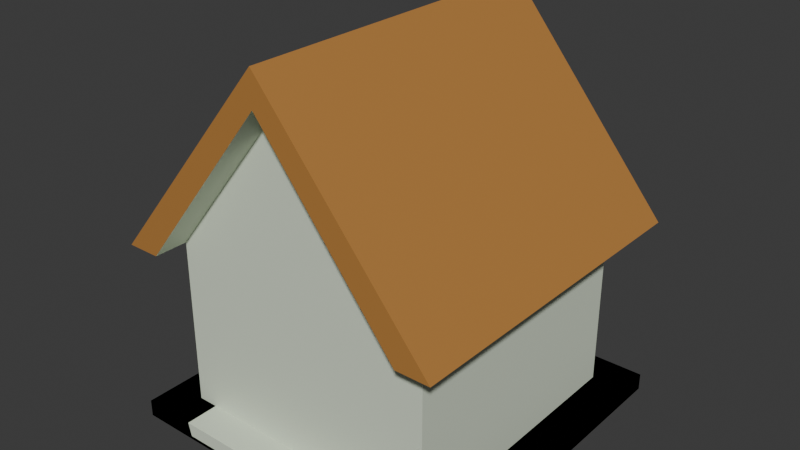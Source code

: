 # Source: library.blend  (saved by Blender 4.3.34; exported with 4.5.12 LTS)
import bpy
from mathutils import Matrix  # noqa: F401  (used for matrix-valued properties, if any)

bpy.ops.wm.read_factory_settings(use_empty=True)
scene = bpy.context.scene
scene.name = 'Scene'

# ---- collections
col_collection = bpy.data.collections.new('Collection'); scene.collection.children.link(col_collection)

# ---- materials (node trees are filled in below, after node groups)
mat_concrete = bpy.data.materials.new('concrete')
mat_concrete.alpha_threshold = 0.0
mat_concrete.roughness = 0.5
mat_concrete.line_color = (0.0, 0.0, 0.0, 1.0)
mat_wood = bpy.data.materials.new('wood')
mat_wood.diffuse_color = (0.4678, 0.2159, 0.05286, 1.0)
mat_grass = bpy.data.materials.new('grass')
mat_grass.diffuse_color = (0.09084, 0.2831, 0.05127, 1.0)
mat_asphalt = bpy.data.materials.new('asphalt')
mat_asphalt.diffuse_color = (0.2016, 0.2016, 0.2016, 1.0)

# ---- material node trees
mat_concrete.use_nodes = True; mat_concrete.node_tree.nodes.clear()
_N = mat_concrete.node_tree.nodes; _L = mat_concrete.node_tree.links
n0 = _N.new('ShaderNodeOutputMaterial'); n0.name = 'Material Output'; n0.location = (300, 300)
n1 = _N.new('ShaderNodeBsdfPrincipled'); n1.name = 'Principled BSDF'; n1.location = (10, 300)
n1.inputs[0].default_value = (0.7231, 0.8011, 0.6497, 1.0)
n1.inputs[3].default_value = 1.45
_L.new(n1.outputs[0], n0.inputs[0])
n0.is_active_output = True
mat_wood.use_nodes = True; mat_wood.node_tree.nodes.clear()
_N = mat_wood.node_tree.nodes; _L = mat_wood.node_tree.links
n0 = _N.new('ShaderNodeBsdfPrincipled'); n0.name = 'Principled BSDF'; n0.location = (10, 300)
n0.inputs[0].default_value = (0.4699, 0.2156, 0.05315, 1.0)
n1 = _N.new('ShaderNodeOutputMaterial'); n1.name = 'Material Output'; n1.location = (300, 300)
_L.new(n0.outputs[0], n1.inputs[0])
n1.is_active_output = True
mat_grass.use_nodes = True; mat_grass.node_tree.nodes.clear()
_N = mat_grass.node_tree.nodes; _L = mat_grass.node_tree.links
n0 = _N.new('ShaderNodeBsdfPrincipled'); n0.name = 'Principled BSDF'; n0.location = (10, 300)
n0.inputs[0].default_value = (0.09078, 0.2845, 0.05076, 1.0)
n1 = _N.new('ShaderNodeOutputMaterial'); n1.name = 'Material Output'; n1.location = (300, 300)
_L.new(n0.outputs[0], n1.inputs[0])
n1.is_active_output = True
mat_asphalt.use_nodes = True; mat_asphalt.node_tree.nodes.clear()
_N = mat_asphalt.node_tree.nodes; _L = mat_asphalt.node_tree.links
n0 = _N.new('ShaderNodeBsdfPrincipled'); n0.name = 'Principled BSDF'; n0.location = (10, 300)
n0.inputs[0].default_value = (0.2025, 0.2025, 0.2025, 1.0)
n1 = _N.new('ShaderNodeOutputMaterial'); n1.name = 'Material Output'; n1.location = (300, 300)
_L.new(n0.outputs[0], n1.inputs[0])
n1.is_active_output = True

# ---- world
world_world = bpy.data.worlds.new('World'); scene.world = world_world
world_world.use_nodes = True; world_world.node_tree.nodes.clear()
_N = world_world.node_tree.nodes; _L = world_world.node_tree.links
n0 = _N.new('ShaderNodeOutputWorld'); n0.name = 'World Output'; n0.location = (300, 300)
n1 = _N.new('ShaderNodeBackground'); n1.name = 'Background'; n1.location = (10, 300)
n1.inputs[0].default_value = (0.05088, 0.05088, 0.05088, 1.0)
_L.new(n1.outputs[0], n0.inputs[0])
n0.is_active_output = True
world_world.color = (0.05088, 0.05088, 0.05088)
world_world.sun_shadow_jitter_overblur = 0.0

# ---- meshes
me_house = bpy.data.meshes.new('House')
me_house.from_pydata([(0.5, -0.5, 0.05), (0.4, -0.4, 0.05), (-0.4, -0.4, 0.05), (0.4, -0.4, 0.55), (-0.4, -0.4, 0.55), (0.0, -0.4, 1.05), (0.5, -0.4, 0.55), (-0.5, -0.4, 0.55), (0.0, -0.4, 1.15), (-0.5, 0.0, 0.05), (0.4, 0.0, 0.05), (-0.4, 0.0, 0.05), (0.4, 0.0, 0.55), (-0.4, 0.0, 0.55), (0.5, 0.0, 0.55), (-0.5, 0.0, 0.55), (0.0, 0.0, 1.15), (-0.4, -0.5, 0.55), (-0.5, -0.5, 0.55), (0.0, -0.5, 1.05), (0.4, -0.5, 0.55), (0.0, -0.5, 1.15), (0.5, -0.5, 0.55), (-0.5, -0.5, 0.05), (0.5, 0.0, 0.05), (0.5, -0.5, 0.0), (-0.5, -0.5, 0.0), (0.5, 0.0, 0.0), (-0.5, 0.0, 0.0)], [], [(9, 23, 2, 11), (23, 0, 1, 2), (11, 2, 4, 13), (2, 1, 3, 4), (13, 4, 7, 15), (4, 3, 5), (15, 7, 8, 16), (4, 5, 19, 17), (6, 8, 21, 22), (3, 12, 14, 6), (6, 14, 16, 8), (1, 10, 12, 3), (0, 24, 10, 1), (19, 20, 22, 21), (17, 19, 21, 18), (3, 6, 22, 20), (8, 7, 18, 21), (5, 3, 20, 19), (7, 4, 17, 18), (24, 0, 25, 27), (27, 25, 26, 28), (23, 9, 28, 26), (0, 23, 26, 25)])
me_house.polygons.foreach_set('material_index', [0, 0, 0, 0, 0, 0, 1, 0, 1, 0, 1, 0, 0, 1, 1, 0, 1, 0, 0, 0, 0, 0, 0])
_uv = me_house.uv_layers.new(name='UVMap')
_uv.uv.foreach_set('vector', [0.875, 0.625, 0.875, 0.75, 0.875, 0.75, 0.875, 0.625, 0.875, 0.75, 0.625, 0.75, 0.625, 0.75, 0.875, 0.75, 0.875, 0.625, 0.875, 0.75, 0.875, 0.75, 0.875, 0.625, 0.875, 0.75, 0.625, 0.75, 0.625, 0.75, 0.875, 0.75, 0.875, 0.625, 0.875, 0.75, 0.875, 0.75, 0.875, 0.625, 0.875, 0.75, 0.625, 0.75, 0.875, 0.75, 0.875, 0.625, 0.875, 0.75, 0.875, 0.75, 0.875, 0.625, 0.875, 0.75, 0.875, 0.75, 0.875, 0.75, 0.875, 0.75, 0.625, 0.75, 0.625, 0.75, 0.625, 0.75, 0.625, 0.75, 0.625, 0.75, 0.625, 0.625, 0.625, 0.625, 0.625, 0.75, 0.625, 0.75, 0.625, 0.625, 0.625, 0.625, 0.625, 0.75, 0.625, 0.75, 0.625, 0.625, 0.625, 0.625, 0.625, 0.75, 0.625, 0.75, 0.625, 0.625, 0.625, 0.625, 0.625, 0.75, 0.875, 0.75, 0.625, 0.75, 0.625, 0.75, 0.875, 0.75, 0.875, 0.75, 0.875, 0.75, 0.875, 0.75, 0.875, 0.75, 0.625, 0.75, 0.625, 0.75, 0.625, 0.75, 0.625, 0.75, 0.875, 0.75, 0.875, 0.75, 0.875, 0.75, 0.875, 0.75, 0.875, 0.75, 0.625, 0.75, 0.625, 0.75, 0.875, 0.75, 0.875, 0.75, 0.875, 0.75, 0.875, 0.75, 0.875, 0.75, 0.625, 0.625, 0.625, 0.75, 0.625, 0.75, 0.625, 0.625, 0.625, 0.625, 0.625, 0.75, 0.875, 0.75, 0.875, 0.625, 0.875, 0.75, 0.875, 0.625, 0.875, 0.625, 0.875, 0.75, 0.625, 0.75, 0.875, 0.75, 0.875, 0.75, 0.625, 0.75])
_ca = me_house.color_attributes.new('Attribute', 'BYTE_COLOR', 'CORNER')
_ca.data.foreach_set('color', [1.0, 1.0, 0.9734, 1.0, 1.0, 1.0, 0.9734, 1.0, 1.0, 1.0, 0.9734, 1.0, 1.0, 1.0, 0.9734, 1.0, 1.0, 1.0, 0.9734, 1.0, 1.0, 1.0, 0.9734, 1.0, 1.0, 1.0, 0.9734, 1.0, 1.0, 1.0, 0.9734, 1.0, 1.0, 1.0, 0.9734, 1.0, 1.0, 1.0, 0.9734, 1.0, 1.0, 1.0, 0.9734, 1.0, 1.0, 1.0, 0.9734, 1.0, 1.0, 1.0, 0.9734, 1.0, 1.0, 1.0, 0.9734, 1.0, 1.0, 1.0, 0.9734, 1.0, 1.0, 1.0, 0.9734, 1.0, 1.0, 1.0, 0.9734, 1.0, 1.0, 1.0, 0.9734, 1.0, 1.0, 1.0, 0.9734, 1.0, 1.0, 1.0, 0.9734, 1.0, 1.0, 1.0, 0.9734, 1.0, 1.0, 1.0, 0.9734, 1.0, 1.0, 1.0, 0.9734, 1.0, 1.0, 1.0, 0.9734, 1.0, 1.0, 1.0, 0.9734, 1.0, 1.0, 1.0, 0.9734, 1.0, 1.0, 1.0, 0.9734, 1.0, 1.0, 1.0, 0.9734, 1.0, 1.0, 1.0, 0.9734, 1.0, 1.0, 1.0, 0.9734, 1.0, 1.0, 1.0, 0.9734, 1.0, 1.0, 1.0, 0.9734, 1.0, 1.0, 1.0, 0.9734, 1.0, 1.0, 1.0, 0.9734, 1.0, 1.0, 1.0, 0.9734, 1.0, 1.0, 1.0, 0.9734, 1.0, 1.0, 1.0, 0.9734, 1.0, 1.0, 1.0, 0.9734, 1.0, 1.0, 1.0, 0.9734, 1.0, 1.0, 1.0, 0.9734, 1.0, 1.0, 1.0, 0.9734, 1.0, 1.0, 1.0, 0.9734, 1.0, 1.0, 1.0, 0.9734, 1.0, 1.0, 1.0, 0.9734, 1.0, 1.0, 1.0, 0.9734, 1.0, 1.0, 1.0, 0.9734, 1.0, 1.0, 1.0, 0.9734, 1.0, 1.0, 1.0, 0.9734, 1.0, 1.0, 1.0, 0.9734, 1.0, 1.0, 1.0, 0.9734, 1.0, 1.0, 1.0, 0.9734, 1.0, 1.0, 1.0, 0.9734, 1.0, 1.0, 1.0, 0.9734, 1.0, 1.0, 1.0, 0.9734, 1.0, 1.0, 1.0, 0.9734, 1.0, 1.0, 1.0, 0.9734, 1.0, 1.0, 1.0, 0.9734, 1.0, 1.0, 1.0, 0.9734, 1.0, 1.0, 1.0, 0.9734, 1.0, 1.0, 1.0, 0.9734, 1.0, 1.0, 1.0, 0.9734, 1.0, 1.0, 1.0, 0.9734, 1.0, 1.0, 1.0, 0.9734, 1.0, 1.0, 1.0, 0.9734, 1.0, 1.0, 1.0, 0.9734, 1.0, 1.0, 1.0, 0.9734, 1.0, 1.0, 1.0, 0.9734, 1.0, 1.0, 1.0, 0.9734, 1.0, 1.0, 1.0, 0.9734, 1.0, 1.0, 1.0, 0.9734, 1.0, 1.0, 1.0, 0.9734, 1.0, 1.0, 1.0, 0.9734, 1.0, 1.0, 1.0, 0.9734, 1.0, 1.0, 1.0, 0.9734, 1.0, 1.0, 1.0, 0.9734, 1.0, 1.0, 1.0, 0.9734, 1.0, 1.0, 1.0, 0.9734, 1.0, 1.0, 1.0, 0.9734, 1.0, 1.0, 1.0, 0.9734, 1.0, 1.0, 1.0, 0.9734, 1.0, 1.0, 1.0, 0.9734, 1.0, 1.0, 1.0, 0.9734, 1.0, 1.0, 1.0, 0.9734, 1.0, 1.0, 1.0, 0.9734, 1.0, 1.0, 1.0, 0.9734, 1.0, 1.0, 1.0, 0.9734, 1.0, 1.0, 1.0, 0.9734, 1.0, 1.0, 1.0, 0.9734, 1.0, 1.0, 1.0, 0.9734, 1.0, 1.0, 1.0, 0.9734, 1.0, 1.0, 1.0, 0.9734, 1.0])
me_house.materials.append(mat_concrete)
me_house.materials.append(mat_wood)
me_house.use_mirror_vertex_groups = False
me_house.update()
me_house_001 = bpy.data.meshes.new('House.001')
me_house_001.from_pydata([(0.5, -0.5, 0.0), (-0.5, -0.5, 0.0), (0.5, 0.0, 0.0), (-0.5, 0.0, 0.0)], [], [(2, 3, 1, 0)])
me_house_001.polygons.foreach_set('material_index', [2])
_uv = me_house_001.uv_layers.new(name='UVMap')
_uv.uv.foreach_set('vector', [0.625, 0.625, 0.875, 0.625, 0.875, 0.75, 0.625, 0.75])
_ca = me_house_001.color_attributes.new('Attribute', 'BYTE_COLOR', 'CORNER')
_ca.data.foreach_set('color', [1.0, 1.0, 0.9734, 1.0, 1.0, 1.0, 0.9734, 1.0, 1.0, 1.0, 0.9734, 1.0, 1.0, 1.0, 0.9734, 1.0])
me_house_001.materials.append(mat_concrete)
me_house_001.materials.append(mat_wood)
me_house_001.materials.append(mat_grass)
me_house_001.use_mirror_vertex_groups = False
me_house_001.update()
me_house_002 = bpy.data.meshes.new('House.002')
me_house_002.from_pydata([(-0.5, 0.0, 0.05), (-0.5, -0.5, 0.05), (-0.5, -0.5, 0.0), (-0.5, 0.0, 0.0), (-0.34, -0.5, 0.0), (-0.34, 0.0, 0.0), (-0.34, 0.0, 0.05), (-0.34, -0.5, 0.05), (-0.33, -0.5, -4.657e-10), (-0.33, 0.0, -4.657e-10), (-0.33, 0.0, 0.01), (-0.33, -0.5, 0.01), (0.0, -0.5, 0.0), (0.0, 0.0, 0.0), (0.0, 0.0, 0.01), (0.0, -0.5, 0.01)], [], [(5, 4, 2, 3), (1, 0, 3, 2), (6, 0, 1, 7), (2, 4, 7, 1), (10, 6, 7, 11), (9, 8, 4, 5), (13, 12, 8, 9), (14, 10, 11, 15), (4, 8, 11, 7), (8, 12, 15, 11)])
me_house_002.polygons.foreach_set('material_index', [0, 0, 0, 0, 0, 0, 0, 2, 0, 0])
_uv = me_house_002.uv_layers.new(name='UVMap')
_uv.uv.foreach_set('vector', [0.8584, 0.625, 0.8584, 0.75, 0.875, 0.75, 0.875, 0.625, 0.875, 0.75, 0.875, 0.625, 0.875, 0.625, 0.875, 0.75, 0.8584, 0.625, 0.875, 0.625, 0.875, 0.75, 0.8584, 0.75, 0.875, 0.75, 0.8584, 0.75, 0.8584, 0.75, 0.875, 0.75, 0.7861, 0.625, 0.8584, 0.625, 0.8584, 0.75, 0.7861, 0.75, 0.7861, 0.625, 0.7861, 0.75, 0.8584, 0.75, 0.8584, 0.625, 0.75, 0.625, 0.75, 0.75, 0.7861, 0.75, 0.7861, 0.625, 0.75, 0.625, 0.7861, 0.625, 0.7861, 0.75, 0.75, 0.75, 0.8584, 0.75, 0.7861, 0.75, 0.7861, 0.75, 0.8584, 0.75, 0.7861, 0.75, 0.75, 0.75, 0.75, 0.75, 0.7861, 0.75])
_ca = me_house_002.color_attributes.new('Attribute', 'BYTE_COLOR', 'CORNER')
_ca.data.foreach_set('color', [1.0, 1.0, 0.9734, 1.0, 1.0, 1.0, 0.9734, 1.0, 1.0, 1.0, 0.9734, 1.0, 1.0, 1.0, 0.9734, 1.0, 1.0, 1.0, 0.9734, 1.0, 1.0, 1.0, 0.9734, 1.0, 1.0, 1.0, 0.9734, 1.0, 1.0, 1.0, 0.9734, 1.0, 1.0, 1.0, 0.9734, 1.0, 1.0, 1.0, 0.9734, 1.0, 1.0, 1.0, 0.9734, 1.0, 1.0, 1.0, 0.9734, 1.0, 1.0, 1.0, 0.9734, 1.0, 1.0, 1.0, 0.9734, 1.0, 1.0, 1.0, 0.9734, 1.0, 1.0, 1.0, 0.9734, 1.0, 1.0, 1.0, 0.9734, 1.0, 1.0, 1.0, 0.9734, 1.0, 1.0, 1.0, 0.9734, 1.0, 1.0, 1.0, 0.9734, 1.0, 1.0, 1.0, 0.9734, 1.0, 1.0, 1.0, 0.9734, 1.0, 1.0, 1.0, 0.9734, 1.0, 1.0, 1.0, 0.9734, 1.0, 1.0, 1.0, 0.9734, 1.0, 1.0, 1.0, 0.9734, 1.0, 1.0, 1.0, 0.9734, 1.0, 1.0, 1.0, 0.9734, 1.0, 1.0, 1.0, 0.9734, 1.0, 1.0, 1.0, 0.9734, 1.0, 1.0, 1.0, 0.9734, 1.0, 1.0, 1.0, 0.9734, 1.0, 1.0, 1.0, 0.9734, 1.0, 1.0, 1.0, 0.9734, 1.0, 1.0, 1.0, 0.9734, 1.0, 1.0, 1.0, 0.9734, 1.0, 1.0, 1.0, 0.9734, 1.0, 1.0, 1.0, 0.9734, 1.0, 1.0, 1.0, 0.9734, 1.0, 1.0, 1.0, 0.9734, 1.0])
me_house_002.materials.append(mat_concrete)
me_house_002.materials.append(mat_wood)
me_house_002.materials.append(mat_asphalt)
me_house_002.use_mirror_vertex_groups = False
me_house_002.update()
me_house_004 = bpy.data.meshes.new('House.004')
me_house_004.from_pydata([(-0.5, 0.0, 0.01), (-0.5, -0.5, 0.05), (-0.5, -0.5, 0.0), (-0.5, 0.0, 0.0), (-0.34, -0.5, 0.0), (-0.34, 0.0, 0.0), (-0.34, 0.0, 0.01), (-0.34, -0.5, 0.05), (-0.33, -0.5, -4.657e-10), (-0.33, 0.0, -4.657e-10), (-0.33, 0.0, 0.01), (-0.33, -0.5, 0.01), (0.0, -0.5, 0.0), (0.0, 0.0, 0.0), (0.0, 0.0, 0.01), (0.0, -0.5, 0.01), (-0.5, -0.33, 0.0), (-0.5, -0.33, 0.05), (-0.34, -0.33, 0.05), (-0.34, -0.33, 0.0), (-0.33, -0.33, -4.657e-10), (-0.33, -0.33, 0.01), (0.0, -0.33, 0.01), (0.0, -0.33, 0.0), (-0.5, -0.32, 0.0), (-0.5, -0.32, 0.01), (-0.34, -0.32, 0.0), (-0.33, -0.32, -4.657e-10), (0.0, -0.32, 0.0), (-0.34, -0.32, 0.01), (-0.33, -0.32, 0.01), (0.0, -0.32, 0.01)], [], [(19, 4, 2, 16), (25, 0, 3, 24), (18, 17, 1, 7), (2, 4, 7, 1), (21, 18, 7, 11), (20, 8, 4, 19), (23, 12, 8, 20), (22, 21, 11, 15), (4, 8, 11, 7), (8, 12, 15, 11), (31, 30, 21, 22), (28, 23, 20, 27), (27, 20, 19, 26), (30, 29, 18, 21), (29, 25, 17, 18), (1, 17, 16, 2), (26, 19, 16, 24), (5, 26, 24, 3), (6, 0, 25, 29), (10, 6, 29, 30), (9, 27, 26, 5), (13, 28, 27, 9), (14, 10, 30, 31), (17, 25, 24, 16)])
me_house_004.polygons.foreach_set('material_index', [0, 0, 0, 0, 0, 0, 0, 2, 0, 0, 2, 0, 0, 0, 0, 0, 0, 0, 2, 2, 0, 0, 2, 0])
_uv = me_house_004.uv_layers.new(name='UVMap')
_uv.uv.foreach_set('vector', [0.8584, 0.7075, 0.8584, 0.75, 0.875, 0.75, 0.875, 0.7075, 0.875, 0.705, 0.875, 0.625, 0.875, 0.625, 0.875, 0.705, 0.8584, 0.7075, 0.875, 0.7075, 0.875, 0.75, 0.8584, 0.75, 0.875, 0.75, 0.8584, 0.75, 0.8584, 0.75, 0.875, 0.75, 0.7861, 0.7075, 0.8584, 0.7075, 0.8584, 0.75, 0.7861, 0.75, 0.7861, 0.7075, 0.7861, 0.75, 0.8584, 0.75, 0.8584, 0.7075, 0.75, 0.7075, 0.75, 0.75, 0.7861, 0.75, 0.7861, 0.7075, 0.75, 0.7075, 0.7861, 0.7075, 0.7861, 0.75, 0.75, 0.75, 0.8584, 0.75, 0.7861, 0.75, 0.7861, 0.75, 0.8584, 0.75, 0.7861, 0.75, 0.75, 0.75, 0.75, 0.75, 0.7861, 0.75, 0.75, 0.705, 0.7861, 0.705, 0.7861, 0.7075, 0.75, 0.7075, 0.75, 0.705, 0.75, 0.7075, 0.7861, 0.7075, 0.7861, 0.705, 0.7861, 0.705, 0.7861, 0.7075, 0.8584, 0.7075, 0.8584, 0.705, 0.7861, 0.705, 0.8584, 0.705, 0.8584, 0.7075, 0.7861, 0.7075, 0.8584, 0.705, 0.875, 0.705, 0.875, 0.7075, 0.8584, 0.7075, 0.875, 0.75, 0.875, 0.7075, 0.875, 0.7075, 0.875, 0.75, 0.8584, 0.705, 0.8584, 0.7075, 0.875, 0.7075, 0.875, 0.705, 0.8584, 0.625, 0.8584, 0.705, 0.875, 0.705, 0.875, 0.625, 0.8584, 0.625, 0.875, 0.625, 0.875, 0.705, 0.8584, 0.705, 0.7861, 0.625, 0.8584, 0.625, 0.8584, 0.705, 0.7861, 0.705, 0.7861, 0.625, 0.7861, 0.705, 0.8584, 0.705, 0.8584, 0.625, 0.75, 0.625, 0.75, 0.705, 0.7861, 0.705, 0.7861, 0.625, 0.75, 0.625, 0.7861, 0.625, 0.7861, 0.705, 0.75, 0.705, 0.875, 0.7075, 0.875, 0.705, 0.875, 0.705, 0.875, 0.7075])
_ca = me_house_004.color_attributes.new('Attribute', 'BYTE_COLOR', 'CORNER')
_ca.data.foreach_set('color', [1.0, 1.0, 0.9734, 1.0, 1.0, 1.0, 0.9734, 1.0, 1.0, 1.0, 0.9734, 1.0, 1.0, 1.0, 0.9734, 1.0, 1.0, 1.0, 0.9734, 1.0, 1.0, 1.0, 0.9734, 1.0, 1.0, 1.0, 0.9734, 1.0, 1.0, 1.0, 0.9734, 1.0, 1.0, 1.0, 0.9734, 1.0, 1.0, 1.0, 0.9734, 1.0, 1.0, 1.0, 0.9734, 1.0, 1.0, 1.0, 0.9734, 1.0, 1.0, 1.0, 0.9734, 1.0, 1.0, 1.0, 0.9734, 1.0, 1.0, 1.0, 0.9734, 1.0, 1.0, 1.0, 0.9734, 1.0, 1.0, 1.0, 0.9734, 1.0, 1.0, 1.0, 0.9734, 1.0, 1.0, 1.0, 0.9734, 1.0, 1.0, 1.0, 0.9734, 1.0, 1.0, 1.0, 0.9734, 1.0, 1.0, 1.0, 0.9734, 1.0, 1.0, 1.0, 0.9734, 1.0, 1.0, 1.0, 0.9734, 1.0, 1.0, 1.0, 0.9734, 1.0, 1.0, 1.0, 0.9734, 1.0, 1.0, 1.0, 0.9734, 1.0, 1.0, 1.0, 0.9734, 1.0, 1.0, 1.0, 0.9734, 1.0, 1.0, 1.0, 0.9734, 1.0, 1.0, 1.0, 0.9734, 1.0, 1.0, 1.0, 0.9734, 1.0, 1.0, 1.0, 0.9734, 1.0, 1.0, 1.0, 0.9734, 1.0, 1.0, 1.0, 0.9734, 1.0, 1.0, 1.0, 0.9734, 1.0, 1.0, 1.0, 0.9734, 1.0, 1.0, 1.0, 0.9734, 1.0, 1.0, 1.0, 0.9734, 1.0, 1.0, 1.0, 0.9734, 1.0, 1.0, 1.0, 0.9734, 1.0, 1.0, 1.0, 0.9734, 1.0, 1.0, 1.0, 0.9734, 1.0, 1.0, 1.0, 0.9734, 1.0, 1.0, 1.0, 0.9734, 1.0, 1.0, 1.0, 0.9734, 1.0, 1.0, 1.0, 0.9734, 1.0, 1.0, 1.0, 0.9734, 1.0, 1.0, 1.0, 0.9734, 1.0, 1.0, 1.0, 0.9734, 1.0, 1.0, 1.0, 0.9734, 1.0, 1.0, 1.0, 0.9734, 1.0, 1.0, 1.0, 0.9734, 1.0, 1.0, 1.0, 0.9734, 1.0, 1.0, 1.0, 0.9734, 1.0, 1.0, 1.0, 0.9734, 1.0, 1.0, 1.0, 0.9734, 1.0, 1.0, 1.0, 0.9734, 1.0, 1.0, 1.0, 0.9734, 1.0, 1.0, 1.0, 0.9734, 1.0, 1.0, 1.0, 0.9734, 1.0, 1.0, 1.0, 0.9734, 1.0, 1.0, 1.0, 0.9734, 1.0, 1.0, 1.0, 0.9734, 1.0, 1.0, 1.0, 0.9734, 1.0, 1.0, 1.0, 0.9734, 1.0, 1.0, 1.0, 0.9734, 1.0, 1.0, 1.0, 0.9734, 1.0, 1.0, 1.0, 0.9734, 1.0, 1.0, 1.0, 0.9734, 1.0, 1.0, 1.0, 0.9734, 1.0, 1.0, 1.0, 0.9734, 1.0, 1.0, 1.0, 0.9734, 1.0, 1.0, 1.0, 0.9734, 1.0, 1.0, 1.0, 0.9734, 1.0, 1.0, 1.0, 0.9734, 1.0, 1.0, 1.0, 0.9734, 1.0, 1.0, 1.0, 0.9734, 1.0, 1.0, 1.0, 0.9734, 1.0, 1.0, 1.0, 0.9734, 1.0, 1.0, 1.0, 0.9734, 1.0, 1.0, 1.0, 0.9734, 1.0, 1.0, 1.0, 0.9734, 1.0, 1.0, 1.0, 0.9734, 1.0, 1.0, 1.0, 0.9734, 1.0, 1.0, 1.0, 0.9734, 1.0, 1.0, 1.0, 0.9734, 1.0, 1.0, 1.0, 0.9734, 1.0, 1.0, 1.0, 0.9734, 1.0, 1.0, 1.0, 0.9734, 1.0, 1.0, 1.0, 0.9734, 1.0, 1.0, 1.0, 0.9734, 1.0, 1.0, 1.0, 0.9734, 1.0, 1.0, 1.0, 0.9734, 1.0, 1.0, 1.0, 0.9734, 1.0, 1.0, 1.0, 0.9734, 1.0])
me_house_004.materials.append(mat_concrete)
me_house_004.materials.append(mat_wood)
me_house_004.materials.append(mat_asphalt)
me_house_004.use_mirror_vertex_groups = False
me_house_004.update()
me_house_005 = bpy.data.meshes.new('House.005')
me_house_005.from_pydata([(-0.5, 0.0, 0.01), (-0.5, -0.5, 0.05), (-0.5, -0.5, 0.0), (-0.5, 0.0, 0.0), (-0.34, -0.5, 0.0), (-0.34, 0.0, 0.0), (-0.34, 0.0, 0.01), (-0.34, -0.5, 0.05), (-0.33, -0.5, -4.657e-10), (-0.33, 0.0, -4.657e-10), (-0.33, 0.0, 0.01), (-0.33, -0.5, 0.01), (0.0, -0.5, 0.0), (0.0, 0.0, 0.0), (0.0, 0.0, 0.01), (0.0, -0.5, 0.01), (-0.5, -0.33, 0.0), (-0.5, -0.33, 0.05), (-0.34, -0.33, 0.05), (-0.34, -0.33, 0.0), (-0.33, -0.33, -4.657e-10), (-0.33, -0.33, 0.01), (0.0, -0.33, 0.01), (0.0, -0.33, 0.0), (-0.5, -0.32, 0.0), (-0.5, -0.32, 0.01), (-0.34, -0.32, 0.0), (-0.33, -0.32, -4.657e-10), (0.0, -0.32, 0.0), (-0.34, -0.32, 0.01), (-0.33, -0.32, 0.01), (0.0, -0.32, 0.01), (0.5, 0.0, 0.05), (0.5, -0.5, 0.05), (0.5, -0.5, 0.0), (0.5, 0.0, 0.0), (0.34, -0.5, 0.0), (0.34, 0.0, 0.0), (0.34, 0.0, 0.05), (0.34, -0.5, 0.05), (0.33, -0.5, -4.657e-10), (0.33, 0.0, -4.657e-10), (0.33, 0.0, 0.01), (0.33, -0.5, 0.01), (0.5, -0.33, 0.0), (0.5, -0.33, 0.05), (0.34, -0.33, 0.05), (0.34, -0.33, 0.0), (0.33, -0.33, -4.657e-10), (0.33, -0.33, 0.01), (0.5, -0.32, 0.0), (0.5, -0.32, 0.05), (0.34, -0.32, 0.0), (0.33, -0.32, -4.657e-10), (0.34, -0.32, 0.05), (0.33, -0.32, 0.01), (-0.5, 0.5, 0.05), (-0.5, 0.5, 0.0), (-0.34, 0.5, 0.0), (-0.34, 0.5, 0.05), (-0.33, 0.5, -4.657e-10), (-0.33, 0.5, 0.05), (0.0, 0.5, 0.0), (0.0, 0.5, 0.05), (-0.5, 0.33, 0.0), (-0.5, 0.33, 0.05), (-0.34, 0.33, 0.05), (-0.34, 0.33, 0.0), (-0.33, 0.33, -4.657e-10), (-0.33, 0.33, 0.05), (0.0, 0.33, 0.05), (0.0, 0.33, 0.0), (-0.5, 0.32, 0.0), (-0.5, 0.32, 0.01), (-0.34, 0.32, 0.0), (-0.33, 0.32, -4.657e-10), (0.0, 0.32, 0.0), (-0.34, 0.32, 0.01), (-0.33, 0.32, 0.01), (0.0, 0.32, 0.01), (0.5, 0.5, 0.05), (0.5, 0.5, 0.0), (0.34, 0.5, 0.0), (0.34, 0.5, 0.05), (0.33, 0.5, -4.657e-10), (0.33, 0.5, 0.05), (0.5, 0.33, 0.0), (0.5, 0.33, 0.05), (0.34, 0.33, 0.05), (0.34, 0.33, 0.0), (0.33, 0.33, -4.657e-10), (0.33, 0.33, 0.05), (0.5, 0.32, 0.0), (0.5, 0.32, 0.05), (0.34, 0.32, 0.0), (0.33, 0.32, -4.657e-10), (0.34, 0.32, 0.05), (0.33, 0.32, 0.01)], [], [(19, 4, 2, 16), (25, 0, 3, 24), (18, 17, 1, 7), (2, 4, 7, 1), (21, 18, 7, 11), (20, 8, 4, 19), (23, 12, 8, 20), (22, 21, 11, 15), (4, 8, 11, 7), (8, 12, 15, 11), (31, 30, 21, 22), (28, 23, 20, 27), (27, 20, 19, 26), (30, 29, 18, 21), (29, 25, 17, 18), (1, 17, 16, 2), (26, 19, 16, 24), (5, 26, 24, 3), (6, 0, 25, 29), (10, 6, 29, 30), (9, 27, 26, 5), (13, 28, 27, 9), (14, 10, 30, 31), (17, 25, 24, 16), (47, 44, 34, 36), (51, 50, 35, 32), (46, 39, 33, 45), (34, 33, 39, 36), (49, 43, 39, 46), (48, 47, 36, 40), (23, 48, 40, 12), (22, 15, 43, 49), (36, 39, 43, 40), (40, 43, 15, 12), (31, 22, 49, 55), (28, 53, 48, 23), (53, 52, 47, 48), (55, 49, 46, 54), (54, 46, 45, 51), (33, 34, 44, 45), (52, 50, 44, 47), (37, 35, 50, 52), (38, 54, 51, 32), (42, 55, 54, 38), (41, 37, 52, 53), (13, 41, 53, 28), (14, 31, 55, 42), (45, 44, 50, 51), (67, 64, 57, 58), (73, 72, 3, 0), (66, 59, 56, 65), (57, 56, 59, 58), (69, 61, 59, 66), (68, 67, 58, 60), (71, 68, 60, 62), (70, 63, 61, 69), (58, 59, 61, 60), (60, 61, 63, 62), (79, 70, 69, 78), (76, 75, 68, 71), (75, 74, 67, 68), (78, 69, 66, 77), (77, 66, 65, 73), (56, 57, 64, 65), (74, 72, 64, 67), (5, 3, 72, 74), (6, 77, 73, 0), (10, 78, 77, 6), (9, 5, 74, 75), (13, 9, 75, 76), (14, 79, 78, 10), (65, 64, 72, 73), (89, 82, 81, 86), (93, 32, 35, 92), (88, 87, 80, 83), (81, 82, 83, 80), (91, 88, 83, 85), (90, 84, 82, 89), (71, 62, 84, 90), (70, 91, 85, 63), (82, 84, 85, 83), (84, 62, 63, 85), (79, 97, 91, 70), (76, 71, 90, 95), (95, 90, 89, 94), (97, 96, 88, 91), (96, 93, 87, 88), (80, 87, 86, 81), (94, 89, 86, 92), (37, 94, 92, 35), (38, 32, 93, 96), (42, 38, 96, 97), (41, 95, 94, 37), (13, 76, 95, 41), (14, 42, 97, 79), (87, 93, 92, 86)])
me_house_005.polygons.foreach_set('material_index', [0, 0, 0, 0, 0, 0, 0, 2, 0, 0, 2, 0, 0, 0, 0, 0, 0, 0, 2, 2, 0, 0, 2, 0, 0, 0, 0, 0, 0, 0, 0, 2, 0, 0, 2, 0, 0, 0, 0, 0, 0, 0, 0, 0, 0, 0, 2, 0, 0, 0, 0, 0, 0, 0, 0, 0, 0, 0, 0, 0, 0, 0, 0, 0, 0, 0, 2, 2, 0, 0, 2, 0, 0, 0, 0, 0, 0, 0, 0, 0, 0, 0, 0, 0, 0, 0, 0, 0, 0, 0, 0, 0, 0, 0, 2, 0])
_uv = me_house_005.uv_layers.new(name='UVMap')
_uv.uv.foreach_set('vector', [0.8584, 0.7075, 0.8584, 0.75, 0.875, 0.75, 0.875, 0.7075, 0.875, 0.705, 0.875, 0.625, 0.875, 0.625, 0.875, 0.705, 0.8584, 0.7075, 0.875, 0.7075, 0.875, 0.75, 0.8584, 0.75, 0.875, 0.75, 0.8584, 0.75, 0.8584, 0.75, 0.875, 0.75, 0.7861, 0.7075, 0.8584, 0.7075, 0.8584, 0.75, 0.7861, 0.75, 0.7861, 0.7075, 0.7861, 0.75, 0.8584, 0.75, 0.8584, 0.7075, 0.75, 0.7075, 0.75, 0.75, 0.7861, 0.75, 0.7861, 0.7075, 0.75, 0.7075, 0.7861, 0.7075, 0.7861, 0.75, 0.75, 0.75, 0.8584, 0.75, 0.7861, 0.75, 0.7861, 0.75, 0.8584, 0.75, 0.7861, 0.75, 0.75, 0.75, 0.75, 0.75, 0.7861, 0.75, 0.75, 0.705, 0.7861, 0.705, 0.7861, 0.7075, 0.75, 0.7075, 0.75, 0.705, 0.75, 0.7075, 0.7861, 0.7075, 0.7861, 0.705, 0.7861, 0.705, 0.7861, 0.7075, 0.8584, 0.7075, 0.8584, 0.705, 0.7861, 0.705, 0.8584, 0.705, 0.8584, 0.7075, 0.7861, 0.7075, 0.8584, 0.705, 0.875, 0.705, 0.875, 0.7075, 0.8584, 0.7075, 0.875, 0.75, 0.875, 0.7075, 0.875, 0.7075, 0.875, 0.75, 0.8584, 0.705, 0.8584, 0.7075, 0.875, 0.7075, 0.875, 0.705, 0.8584, 0.625, 0.8584, 0.705, 0.875, 0.705, 0.875, 0.625, 0.8584, 0.625, 0.875, 0.625, 0.875, 0.705, 0.8584, 0.705, 0.7861, 0.625, 0.8584, 0.625, 0.8584, 0.705, 0.7861, 0.705, 0.7861, 0.625, 0.7861, 0.705, 0.8584, 0.705, 0.8584, 0.625, 0.75, 0.625, 0.75, 0.705, 0.7861, 0.705, 0.7861, 0.625, 0.75, 0.625, 0.7861, 0.625, 0.7861, 0.705, 0.75, 0.705, 0.875, 0.7075, 0.875, 0.705, 0.875, 0.705, 0.875, 0.7075, 0.8584, 0.7075, 0.875, 0.7075, 0.875, 0.75, 0.8584, 0.75, 0.875, 0.705, 0.875, 0.705, 0.875, 0.625, 0.875, 0.625, 0.8584, 0.7075, 0.8584, 0.75, 0.875, 0.75, 0.875, 0.7075, 0.875, 0.75, 0.875, 0.75, 0.8584, 0.75, 0.8584, 0.75, 0.7861, 0.7075, 0.7861, 0.75, 0.8584, 0.75, 0.8584, 0.7075, 0.7861, 0.7075, 0.8584, 0.7075, 0.8584, 0.75, 0.7861, 0.75, 0.75, 0.7075, 0.7861, 0.7075, 0.7861, 0.75, 0.75, 0.75, 0.75, 0.7075, 0.75, 0.75, 0.7861, 0.75, 0.7861, 0.7075, 0.8584, 0.75, 0.8584, 0.75, 0.7861, 0.75, 0.7861, 0.75, 0.7861, 0.75, 0.7861, 0.75, 0.75, 0.75, 0.75, 0.75, 0.75, 0.705, 0.75, 0.7075, 0.7861, 0.7075, 0.7861, 0.705, 0.75, 0.705, 0.7861, 0.705, 0.7861, 0.7075, 0.75, 0.7075, 0.7861, 0.705, 0.8584, 0.705, 0.8584, 0.7075, 0.7861, 0.7075, 0.7861, 0.705, 0.7861, 0.7075, 0.8584, 0.7075, 0.8584, 0.705, 0.8584, 0.705, 0.8584, 0.7075, 0.875, 0.7075, 0.875, 0.705, 0.875, 0.75, 0.875, 0.75, 0.875, 0.7075, 0.875, 0.7075, 0.8584, 0.705, 0.875, 0.705, 0.875, 0.7075, 0.8584, 0.7075, 0.8584, 0.625, 0.875, 0.625, 0.875, 0.705, 0.8584, 0.705, 0.8584, 0.625, 0.8584, 0.705, 0.875, 0.705, 0.875, 0.625, 0.7861, 0.625, 0.7861, 0.705, 0.8584, 0.705, 0.8584, 0.625, 0.7861, 0.625, 0.8584, 0.625, 0.8584, 0.705, 0.7861, 0.705, 0.75, 0.625, 0.7861, 0.625, 0.7861, 0.705, 0.75, 0.705, 0.75, 0.625, 0.75, 0.705, 0.7861, 0.705, 0.7861, 0.625, 0.875, 0.7075, 0.875, 0.7075, 0.875, 0.705, 0.875, 0.705, 0.8584, 0.7075, 0.875, 0.7075, 0.875, 0.75, 0.8584, 0.75, 0.875, 0.705, 0.875, 0.705, 0.875, 0.625, 0.875, 0.625, 0.8584, 0.7075, 0.8584, 0.75, 0.875, 0.75, 0.875, 0.7075, 0.875, 0.75, 0.875, 0.75, 0.8584, 0.75, 0.8584, 0.75, 0.7861, 0.7075, 0.7861, 0.75, 0.8584, 0.75, 0.8584, 0.7075, 0.7861, 0.7075, 0.8584, 0.7075, 0.8584, 0.75, 0.7861, 0.75, 0.75, 0.7075, 0.7861, 0.7075, 0.7861, 0.75, 0.75, 0.75, 0.75, 0.7075, 0.75, 0.75, 0.7861, 0.75, 0.7861, 0.7075, 0.8584, 0.75, 0.8584, 0.75, 0.7861, 0.75, 0.7861, 0.75, 0.7861, 0.75, 0.7861, 0.75, 0.75, 0.75, 0.75, 0.75, 0.75, 0.705, 0.75, 0.7075, 0.7861, 0.7075, 0.7861, 0.705, 0.75, 0.705, 0.7861, 0.705, 0.7861, 0.7075, 0.75, 0.7075, 0.7861, 0.705, 0.8584, 0.705, 0.8584, 0.7075, 0.7861, 0.7075, 0.7861, 0.705, 0.7861, 0.7075, 0.8584, 0.7075, 0.8584, 0.705, 0.8584, 0.705, 0.8584, 0.7075, 0.875, 0.7075, 0.875, 0.705, 0.875, 0.75, 0.875, 0.75, 0.875, 0.7075, 0.875, 0.7075, 0.8584, 0.705, 0.875, 0.705, 0.875, 0.7075, 0.8584, 0.7075, 0.8584, 0.625, 0.875, 0.625, 0.875, 0.705, 0.8584, 0.705, 0.8584, 0.625, 0.8584, 0.705, 0.875, 0.705, 0.875, 0.625, 0.7861, 0.625, 0.7861, 0.705, 0.8584, 0.705, 0.8584, 0.625, 0.7861, 0.625, 0.8584, 0.625, 0.8584, 0.705, 0.7861, 0.705, 0.75, 0.625, 0.7861, 0.625, 0.7861, 0.705, 0.75, 0.705, 0.75, 0.625, 0.75, 0.705, 0.7861, 0.705, 0.7861, 0.625, 0.875, 0.7075, 0.875, 0.7075, 0.875, 0.705, 0.875, 0.705, 0.8584, 0.7075, 0.8584, 0.75, 0.875, 0.75, 0.875, 0.7075, 0.875, 0.705, 0.875, 0.625, 0.875, 0.625, 0.875, 0.705, 0.8584, 0.7075, 0.875, 0.7075, 0.875, 0.75, 0.8584, 0.75, 0.875, 0.75, 0.8584, 0.75, 0.8584, 0.75, 0.875, 0.75, 0.7861, 0.7075, 0.8584, 0.7075, 0.8584, 0.75, 0.7861, 0.75, 0.7861, 0.7075, 0.7861, 0.75, 0.8584, 0.75, 0.8584, 0.7075, 0.75, 0.7075, 0.75, 0.75, 0.7861, 0.75, 0.7861, 0.7075, 0.75, 0.7075, 0.7861, 0.7075, 0.7861, 0.75, 0.75, 0.75, 0.8584, 0.75, 0.7861, 0.75, 0.7861, 0.75, 0.8584, 0.75, 0.7861, 0.75, 0.75, 0.75, 0.75, 0.75, 0.7861, 0.75, 0.75, 0.705, 0.7861, 0.705, 0.7861, 0.7075, 0.75, 0.7075, 0.75, 0.705, 0.75, 0.7075, 0.7861, 0.7075, 0.7861, 0.705, 0.7861, 0.705, 0.7861, 0.7075, 0.8584, 0.7075, 0.8584, 0.705, 0.7861, 0.705, 0.8584, 0.705, 0.8584, 0.7075, 0.7861, 0.7075, 0.8584, 0.705, 0.875, 0.705, 0.875, 0.7075, 0.8584, 0.7075, 0.875, 0.75, 0.875, 0.7075, 0.875, 0.7075, 0.875, 0.75, 0.8584, 0.705, 0.8584, 0.7075, 0.875, 0.7075, 0.875, 0.705, 0.8584, 0.625, 0.8584, 0.705, 0.875, 0.705, 0.875, 0.625, 0.8584, 0.625, 0.875, 0.625, 0.875, 0.705, 0.8584, 0.705, 0.7861, 0.625, 0.8584, 0.625, 0.8584, 0.705, 0.7861, 0.705, 0.7861, 0.625, 0.7861, 0.705, 0.8584, 0.705, 0.8584, 0.625, 0.75, 0.625, 0.75, 0.705, 0.7861, 0.705, 0.7861, 0.625, 0.75, 0.625, 0.7861, 0.625, 0.7861, 0.705, 0.75, 0.705, 0.875, 0.7075, 0.875, 0.705, 0.875, 0.705, 0.875, 0.7075])
_ca = me_house_005.color_attributes.new('Attribute', 'BYTE_COLOR', 'CORNER')
_ca.data.foreach_set('color', [1.0, 1.0, 0.9734, 1.0, 1.0, 1.0, 0.9734, 1.0, 1.0, 1.0, 0.9734, 1.0, 1.0, 1.0, 0.9734, 1.0, 1.0, 1.0, 0.9734, 1.0, 1.0, 1.0, 0.9734, 1.0, 1.0, 1.0, 0.9734, 1.0, 1.0, 1.0, 0.9734, 1.0, 1.0, 1.0, 0.9734, 1.0, 1.0, 1.0, 0.9734, 1.0, 1.0, 1.0, 0.9734, 1.0, 1.0, 1.0, 0.9734, 1.0, 1.0, 1.0, 0.9734, 1.0, 1.0, 1.0, 0.9734, 1.0, 1.0, 1.0, 0.9734, 1.0, 1.0, 1.0, 0.9734, 1.0, 1.0, 1.0, 0.9734, 1.0, 1.0, 1.0, 0.9734, 1.0, 1.0, 1.0, 0.9734, 1.0, 1.0, 1.0, 0.9734, 1.0, 1.0, 1.0, 0.9734, 1.0, 1.0, 1.0, 0.9734, 1.0, 1.0, 1.0, 0.9734, 1.0, 1.0, 1.0, 0.9734, 1.0, 1.0, 1.0, 0.9734, 1.0, 1.0, 1.0, 0.9734, 1.0, 1.0, 1.0, 0.9734, 1.0, 1.0, 1.0, 0.9734, 1.0, 1.0, 1.0, 0.9734, 1.0, 1.0, 1.0, 0.9734, 1.0, 1.0, 1.0, 0.9734, 1.0, 1.0, 1.0, 0.9734, 1.0, 1.0, 1.0, 0.9734, 1.0, 1.0, 1.0, 0.9734, 1.0, 1.0, 1.0, 0.9734, 1.0, 1.0, 1.0, 0.9734, 1.0, 1.0, 1.0, 0.9734, 1.0, 1.0, 1.0, 0.9734, 1.0, 1.0, 1.0, 0.9734, 1.0, 1.0, 1.0, 0.9734, 1.0, 1.0, 1.0, 0.9734, 1.0, 1.0, 1.0, 0.9734, 1.0, 1.0, 1.0, 0.9734, 1.0, 1.0, 1.0, 0.9734, 1.0, 1.0, 1.0, 0.9734, 1.0, 1.0, 1.0, 0.9734, 1.0, 1.0, 1.0, 0.9734, 1.0, 1.0, 1.0, 0.9734, 1.0, 1.0, 1.0, 0.9734, 1.0, 1.0, 1.0, 0.9734, 1.0, 1.0, 1.0, 0.9734, 1.0, 1.0, 1.0, 0.9734, 1.0, 1.0, 1.0, 0.9734, 1.0, 1.0, 1.0, 0.9734, 1.0, 1.0, 1.0, 0.9734, 1.0, 1.0, 1.0, 0.9734, 1.0, 1.0, 1.0, 0.9734, 1.0, 1.0, 1.0, 0.9734, 1.0, 1.0, 1.0, 0.9734, 1.0, 1.0, 1.0, 0.9734, 1.0, 1.0, 1.0, 0.9734, 1.0, 1.0, 1.0, 0.9734, 1.0, 1.0, 1.0, 0.9734, 1.0, 1.0, 1.0, 0.9734, 1.0, 1.0, 1.0, 0.9734, 1.0, 1.0, 1.0, 0.9734, 1.0, 1.0, 1.0, 0.9734, 1.0, 1.0, 1.0, 0.9734, 1.0, 1.0, 1.0, 0.9734, 1.0, 1.0, 1.0, 0.9734, 1.0, 1.0, 1.0, 0.9734, 1.0, 1.0, 1.0, 0.9734, 1.0, 1.0, 1.0, 0.9734, 1.0, 1.0, 1.0, 0.9734, 1.0, 1.0, 1.0, 0.9734, 1.0, 1.0, 1.0, 0.9734, 1.0, 1.0, 1.0, 0.9734, 1.0, 1.0, 1.0, 0.9734, 1.0, 1.0, 1.0, 0.9734, 1.0, 1.0, 1.0, 0.9734, 1.0, 1.0, 1.0, 0.9734, 1.0, 1.0, 1.0, 0.9734, 1.0, 1.0, 1.0, 0.9734, 1.0, 1.0, 1.0, 0.9734, 1.0, 1.0, 1.0, 0.9734, 1.0, 1.0, 1.0, 0.9734, 1.0, 1.0, 1.0, 0.9734, 1.0, 1.0, 1.0, 0.9734, 1.0, 1.0, 1.0, 0.9734, 1.0, 1.0, 1.0, 0.9734, 1.0, 1.0, 1.0, 0.9734, 1.0, 1.0, 1.0, 0.9734, 1.0, 1.0, 1.0, 0.9734, 1.0, 1.0, 1.0, 0.9734, 1.0, 1.0, 1.0, 0.9734, 1.0, 1.0, 1.0, 0.9734, 1.0, 1.0, 1.0, 0.9734, 1.0, 1.0, 1.0, 0.9734, 1.0, 1.0, 1.0, 0.9734, 1.0, 1.0, 1.0, 0.9734, 1.0, 1.0, 1.0, 0.9734, 1.0, 1.0, 1.0, 0.9734, 1.0, 1.0, 1.0, 0.9734, 1.0, 1.0, 1.0, 0.9734, 1.0, 1.0, 1.0, 0.9734, 1.0, 1.0, 1.0, 0.9734, 1.0, 1.0, 1.0, 0.9734, 1.0, 1.0, 1.0, 0.9734, 1.0, 1.0, 1.0, 0.9734, 1.0, 1.0, 1.0, 0.9734, 1.0, 1.0, 1.0, 0.9734, 1.0, 1.0, 1.0, 0.9734, 1.0, 1.0, 1.0, 0.9734, 1.0, 1.0, 1.0, 0.9734, 1.0, 1.0, 1.0, 0.9734, 1.0, 1.0, 1.0, 0.9734, 1.0, 1.0, 1.0, 0.9734, 1.0, 1.0, 1.0, 0.9734, 1.0, 1.0, 1.0, 0.9734, 1.0, 1.0, 1.0, 0.9734, 1.0, 1.0, 1.0, 0.9734, 1.0, 1.0, 1.0, 0.9734, 1.0, 1.0, 1.0, 0.9734, 1.0, 1.0, 1.0, 0.9734, 1.0, 1.0, 1.0, 0.9734, 1.0, 1.0, 1.0, 0.9734, 1.0, 1.0, 1.0, 0.9734, 1.0, 1.0, 1.0, 0.9734, 1.0, 1.0, 1.0, 0.9734, 1.0, 1.0, 1.0, 0.9734, 1.0, 1.0, 1.0, 0.9734, 1.0, 1.0, 1.0, 0.9734, 1.0, 1.0, 1.0, 0.9734, 1.0, 1.0, 1.0, 0.9734, 1.0, 1.0, 1.0, 0.9734, 1.0, 1.0, 1.0, 0.9734, 1.0, 1.0, 1.0, 0.9734, 1.0, 1.0, 1.0, 0.9734, 1.0, 1.0, 1.0, 0.9734, 1.0, 1.0, 1.0, 0.9734, 1.0, 1.0, 1.0, 0.9734, 1.0, 1.0, 1.0, 0.9734, 1.0, 1.0, 1.0, 0.9734, 1.0, 1.0, 1.0, 0.9734, 1.0, 1.0, 1.0, 0.9734, 1.0, 1.0, 1.0, 0.9734, 1.0, 1.0, 1.0, 0.9734, 1.0, 1.0, 1.0, 0.9734, 1.0, 1.0, 1.0, 0.9734, 1.0, 1.0, 1.0, 0.9734, 1.0, 1.0, 1.0, 0.9734, 1.0, 1.0, 1.0, 0.9734, 1.0, 1.0, 1.0, 0.9734, 1.0, 1.0, 1.0, 0.9734, 1.0, 1.0, 1.0, 0.9734, 1.0, 1.0, 1.0, 0.9734, 1.0, 1.0, 1.0, 0.9734, 1.0, 1.0, 1.0, 0.9734, 1.0, 1.0, 1.0, 0.9734, 1.0, 1.0, 1.0, 0.9734, 1.0, 1.0, 1.0, 0.9734, 1.0, 1.0, 1.0, 0.9734, 1.0, 1.0, 1.0, 0.9734, 1.0, 1.0, 1.0, 0.9734, 1.0, 1.0, 1.0, 0.9734, 1.0, 1.0, 1.0, 0.9734, 1.0, 1.0, 1.0, 0.9734, 1.0, 1.0, 1.0, 0.9734, 1.0, 1.0, 1.0, 0.9734, 1.0, 1.0, 1.0, 0.9734, 1.0, 1.0, 1.0, 0.9734, 1.0, 1.0, 1.0, 0.9734, 1.0, 1.0, 1.0, 0.9734, 1.0, 1.0, 1.0, 0.9734, 1.0, 1.0, 1.0, 0.9734, 1.0, 1.0, 1.0, 0.9734, 1.0, 1.0, 1.0, 0.9734, 1.0, 1.0, 1.0, 0.9734, 1.0, 1.0, 1.0, 0.9734, 1.0, 1.0, 1.0, 0.9734, 1.0, 1.0, 1.0, 0.9734, 1.0, 1.0, 1.0, 0.9734, 1.0, 1.0, 1.0, 0.9734, 1.0, 1.0, 1.0, 0.9734, 1.0, 1.0, 1.0, 0.9734, 1.0, 1.0, 1.0, 0.9734, 1.0, 1.0, 1.0, 0.9734, 1.0, 1.0, 1.0, 0.9734, 1.0, 1.0, 1.0, 0.9734, 1.0, 1.0, 1.0, 0.9734, 1.0, 1.0, 1.0, 0.9734, 1.0, 1.0, 1.0, 0.9734, 1.0, 1.0, 1.0, 0.9734, 1.0, 1.0, 1.0, 0.9734, 1.0, 1.0, 1.0, 0.9734, 1.0, 1.0, 1.0, 0.9734, 1.0, 1.0, 1.0, 0.9734, 1.0, 1.0, 1.0, 0.9734, 1.0, 1.0, 1.0, 0.9734, 1.0, 1.0, 1.0, 0.9734, 1.0, 1.0, 1.0, 0.9734, 1.0, 1.0, 1.0, 0.9734, 1.0, 1.0, 1.0, 0.9734, 1.0, 1.0, 1.0, 0.9734, 1.0, 1.0, 1.0, 0.9734, 1.0, 1.0, 1.0, 0.9734, 1.0, 1.0, 1.0, 0.9734, 1.0, 1.0, 1.0, 0.9734, 1.0, 1.0, 1.0, 0.9734, 1.0, 1.0, 1.0, 0.9734, 1.0, 1.0, 1.0, 0.9734, 1.0, 1.0, 1.0, 0.9734, 1.0, 1.0, 1.0, 0.9734, 1.0, 1.0, 1.0, 0.9734, 1.0, 1.0, 1.0, 0.9734, 1.0, 1.0, 1.0, 0.9734, 1.0, 1.0, 1.0, 0.9734, 1.0, 1.0, 1.0, 0.9734, 1.0, 1.0, 1.0, 0.9734, 1.0, 1.0, 1.0, 0.9734, 1.0, 1.0, 1.0, 0.9734, 1.0, 1.0, 1.0, 0.9734, 1.0, 1.0, 1.0, 0.9734, 1.0, 1.0, 1.0, 0.9734, 1.0, 1.0, 1.0, 0.9734, 1.0, 1.0, 1.0, 0.9734, 1.0, 1.0, 1.0, 0.9734, 1.0, 1.0, 1.0, 0.9734, 1.0, 1.0, 1.0, 0.9734, 1.0, 1.0, 1.0, 0.9734, 1.0, 1.0, 1.0, 0.9734, 1.0, 1.0, 1.0, 0.9734, 1.0, 1.0, 1.0, 0.9734, 1.0, 1.0, 1.0, 0.9734, 1.0, 1.0, 1.0, 0.9734, 1.0, 1.0, 1.0, 0.9734, 1.0, 1.0, 1.0, 0.9734, 1.0, 1.0, 1.0, 0.9734, 1.0, 1.0, 1.0, 0.9734, 1.0, 1.0, 1.0, 0.9734, 1.0, 1.0, 1.0, 0.9734, 1.0, 1.0, 1.0, 0.9734, 1.0, 1.0, 1.0, 0.9734, 1.0, 1.0, 1.0, 0.9734, 1.0, 1.0, 1.0, 0.9734, 1.0, 1.0, 1.0, 0.9734, 1.0, 1.0, 1.0, 0.9734, 1.0, 1.0, 1.0, 0.9734, 1.0, 1.0, 1.0, 0.9734, 1.0, 1.0, 1.0, 0.9734, 1.0, 1.0, 1.0, 0.9734, 1.0, 1.0, 1.0, 0.9734, 1.0, 1.0, 1.0, 0.9734, 1.0, 1.0, 1.0, 0.9734, 1.0, 1.0, 1.0, 0.9734, 1.0, 1.0, 1.0, 0.9734, 1.0, 1.0, 1.0, 0.9734, 1.0, 1.0, 1.0, 0.9734, 1.0, 1.0, 1.0, 0.9734, 1.0, 1.0, 1.0, 0.9734, 1.0, 1.0, 1.0, 0.9734, 1.0, 1.0, 1.0, 0.9734, 1.0, 1.0, 1.0, 0.9734, 1.0, 1.0, 1.0, 0.9734, 1.0, 1.0, 1.0, 0.9734, 1.0, 1.0, 1.0, 0.9734, 1.0, 1.0, 1.0, 0.9734, 1.0, 1.0, 1.0, 0.9734, 1.0, 1.0, 1.0, 0.9734, 1.0, 1.0, 1.0, 0.9734, 1.0, 1.0, 1.0, 0.9734, 1.0, 1.0, 1.0, 0.9734, 1.0, 1.0, 1.0, 0.9734, 1.0, 1.0, 1.0, 0.9734, 1.0, 1.0, 1.0, 0.9734, 1.0, 1.0, 1.0, 0.9734, 1.0, 1.0, 1.0, 0.9734, 1.0, 1.0, 1.0, 0.9734, 1.0, 1.0, 1.0, 0.9734, 1.0, 1.0, 1.0, 0.9734, 1.0, 1.0, 1.0, 0.9734, 1.0, 1.0, 1.0, 0.9734, 1.0, 1.0, 1.0, 0.9734, 1.0, 1.0, 1.0, 0.9734, 1.0, 1.0, 1.0, 0.9734, 1.0, 1.0, 1.0, 0.9734, 1.0, 1.0, 1.0, 0.9734, 1.0, 1.0, 1.0, 0.9734, 1.0, 1.0, 1.0, 0.9734, 1.0, 1.0, 1.0, 0.9734, 1.0, 1.0, 1.0, 0.9734, 1.0, 1.0, 1.0, 0.9734, 1.0, 1.0, 1.0, 0.9734, 1.0, 1.0, 1.0, 0.9734, 1.0, 1.0, 1.0, 0.9734, 1.0, 1.0, 1.0, 0.9734, 1.0, 1.0, 1.0, 0.9734, 1.0, 1.0, 1.0, 0.9734, 1.0, 1.0, 1.0, 0.9734, 1.0, 1.0, 1.0, 0.9734, 1.0, 1.0, 1.0, 0.9734, 1.0, 1.0, 1.0, 0.9734, 1.0, 1.0, 1.0, 0.9734, 1.0, 1.0, 1.0, 0.9734, 1.0, 1.0, 1.0, 0.9734, 1.0, 1.0, 1.0, 0.9734, 1.0, 1.0, 1.0, 0.9734, 1.0, 1.0, 1.0, 0.9734, 1.0, 1.0, 1.0, 0.9734, 1.0, 1.0, 1.0, 0.9734, 1.0, 1.0, 1.0, 0.9734, 1.0, 1.0, 1.0, 0.9734, 1.0, 1.0, 1.0, 0.9734, 1.0, 1.0, 1.0, 0.9734, 1.0, 1.0, 1.0, 0.9734, 1.0, 1.0, 1.0, 0.9734, 1.0, 1.0, 1.0, 0.9734, 1.0, 1.0, 1.0, 0.9734, 1.0, 1.0, 1.0, 0.9734, 1.0, 1.0, 1.0, 0.9734, 1.0, 1.0, 1.0, 0.9734, 1.0, 1.0, 1.0, 0.9734, 1.0, 1.0, 1.0, 0.9734, 1.0, 1.0, 1.0, 0.9734, 1.0, 1.0, 1.0, 0.9734, 1.0, 1.0, 1.0, 0.9734, 1.0, 1.0, 1.0, 0.9734, 1.0, 1.0, 1.0, 0.9734, 1.0, 1.0, 1.0, 0.9734, 1.0, 1.0, 1.0, 0.9734, 1.0, 1.0, 1.0, 0.9734, 1.0, 1.0, 1.0, 0.9734, 1.0, 1.0, 1.0, 0.9734, 1.0, 1.0, 1.0, 0.9734, 1.0, 1.0, 1.0, 0.9734, 1.0, 1.0, 1.0, 0.9734, 1.0, 1.0, 1.0, 0.9734, 1.0, 1.0, 1.0, 0.9734, 1.0, 1.0, 1.0, 0.9734, 1.0, 1.0, 1.0, 0.9734, 1.0, 1.0, 1.0, 0.9734, 1.0, 1.0, 1.0, 0.9734, 1.0, 1.0, 1.0, 0.9734, 1.0, 1.0, 1.0, 0.9734, 1.0, 1.0, 1.0, 0.9734, 1.0, 1.0, 1.0, 0.9734, 1.0, 1.0, 1.0, 0.9734, 1.0, 1.0, 1.0, 0.9734, 1.0, 1.0, 1.0, 0.9734, 1.0, 1.0, 1.0, 0.9734, 1.0, 1.0, 1.0, 0.9734, 1.0, 1.0, 1.0, 0.9734, 1.0, 1.0, 1.0, 0.9734, 1.0, 1.0, 1.0, 0.9734, 1.0, 1.0, 1.0, 0.9734, 1.0, 1.0, 1.0, 0.9734, 1.0, 1.0, 1.0, 0.9734, 1.0, 1.0, 1.0, 0.9734, 1.0, 1.0, 1.0, 0.9734, 1.0, 1.0, 1.0, 0.9734, 1.0, 1.0, 1.0, 0.9734, 1.0, 1.0, 1.0, 0.9734, 1.0, 1.0, 1.0, 0.9734, 1.0, 1.0, 1.0, 0.9734, 1.0, 1.0, 1.0, 0.9734, 1.0, 1.0, 1.0, 0.9734, 1.0, 1.0, 1.0, 0.9734, 1.0, 1.0, 1.0, 0.9734, 1.0, 1.0, 1.0, 0.9734, 1.0, 1.0, 1.0, 0.9734, 1.0, 1.0, 1.0, 0.9734, 1.0, 1.0, 1.0, 0.9734, 1.0, 1.0, 1.0, 0.9734, 1.0, 1.0, 1.0, 0.9734, 1.0, 1.0, 1.0, 0.9734, 1.0, 1.0, 1.0, 0.9734, 1.0, 1.0, 1.0, 0.9734, 1.0, 1.0, 1.0, 0.9734, 1.0, 1.0, 1.0, 0.9734, 1.0, 1.0, 1.0, 0.9734, 1.0, 1.0, 1.0, 0.9734, 1.0, 1.0, 1.0, 0.9734, 1.0, 1.0, 1.0, 0.9734, 1.0, 1.0, 1.0, 0.9734, 1.0])
me_house_005.materials.append(mat_concrete)
me_house_005.materials.append(mat_wood)
me_house_005.materials.append(mat_asphalt)
me_house_005.use_mirror_vertex_groups = False
me_house_005.update()
me_house_006 = bpy.data.meshes.new('House.006')
me_house_006.from_pydata([(-0.5, 0.0, 0.01), (-0.5, -0.5, 0.05), (-0.5, -0.5, 0.0), (-0.5, 0.0, 0.0), (-0.34, -0.5, 0.0), (-0.34, 0.0, 0.0), (-0.34, 0.0, 0.01), (-0.34, -0.5, 0.05), (-0.33, -0.5, -4.657e-10), (-0.33, 0.0, -4.657e-10), (-0.33, 0.0, 0.01), (-0.33, -0.5, 0.01), (0.0, -0.5, 0.0), (0.0, 0.0, 0.0), (0.0, 0.0, 0.01), (0.0, -0.5, 0.01), (-0.5, -0.33, 0.0), (-0.5, -0.33, 0.05), (-0.34, -0.33, 0.05), (-0.34, -0.33, 0.0), (-0.33, -0.33, -4.657e-10), (-0.33, -0.33, 0.01), (0.0, -0.33, 0.01), (0.0, -0.33, 0.0), (-0.5, -0.32, 0.0), (-0.5, -0.32, 0.01), (-0.34, -0.32, 0.0), (-0.33, -0.32, -4.657e-10), (0.0, -0.32, 0.0), (-0.34, -0.32, 0.01), (-0.33, -0.32, 0.01), (0.0, -0.32, 0.01), (0.5, 0.0, 0.01), (0.5, -0.5, 0.05), (0.5, -0.5, 0.0), (0.5, 0.0, 0.0), (0.34, -0.5, 0.0), (0.34, 0.0, 0.0), (0.34, 0.0, 0.01), (0.34, -0.5, 0.05), (0.33, -0.5, -4.657e-10), (0.33, 0.0, -4.657e-10), (0.33, 0.0, 0.01), (0.33, -0.5, 0.01), (0.5, -0.33, 0.0), (0.5, -0.33, 0.05), (0.34, -0.33, 0.05), (0.34, -0.33, 0.0), (0.33, -0.33, -4.657e-10), (0.33, -0.33, 0.01), (0.5, -0.32, 0.0), (0.5, -0.32, 0.01), (0.34, -0.32, 0.0), (0.33, -0.32, -4.657e-10), (0.34, -0.32, 0.01), (0.33, -0.32, 0.01), (-0.5, 0.5, 0.05), (-0.5, 0.5, 0.0), (-0.34, 0.5, 0.0), (-0.34, 0.5, 0.05), (-0.33, 0.5, -4.657e-10), (-0.33, 0.5, 0.05), (0.0, 0.5, 0.0), (0.0, 0.5, 0.05), (-0.5, 0.33, 0.0), (-0.5, 0.33, 0.05), (-0.34, 0.33, 0.05), (-0.34, 0.33, 0.0), (-0.33, 0.33, -4.657e-10), (-0.33, 0.33, 0.05), (0.0, 0.33, 0.05), (0.0, 0.33, 0.0), (-0.5, 0.32, 0.0), (-0.5, 0.32, 0.01), (-0.34, 0.32, 0.0), (-0.33, 0.32, -4.657e-10), (0.0, 0.32, 0.0), (-0.34, 0.32, 0.01), (-0.33, 0.32, 0.01), (0.0, 0.32, 0.01), (0.5, 0.5, 0.05), (0.5, 0.5, 0.0), (0.34, 0.5, 0.0), (0.34, 0.5, 0.05), (0.33, 0.5, -4.657e-10), (0.33, 0.5, 0.05), (0.5, 0.33, 0.0), (0.5, 0.33, 0.05), (0.34, 0.33, 0.05), (0.34, 0.33, 0.0), (0.33, 0.33, -4.657e-10), (0.33, 0.33, 0.05), (0.5, 0.32, 0.0), (0.5, 0.32, 0.01), (0.34, 0.32, 0.0), (0.33, 0.32, -4.657e-10), (0.34, 0.32, 0.01), (0.33, 0.32, 0.01)], [], [(19, 4, 2, 16), (25, 0, 3, 24), (18, 17, 1, 7), (2, 4, 7, 1), (21, 18, 7, 11), (20, 8, 4, 19), (23, 12, 8, 20), (22, 21, 11, 15), (4, 8, 11, 7), (8, 12, 15, 11), (31, 30, 21, 22), (28, 23, 20, 27), (27, 20, 19, 26), (30, 29, 18, 21), (29, 25, 17, 18), (1, 17, 16, 2), (26, 19, 16, 24), (5, 26, 24, 3), (6, 0, 25, 29), (10, 6, 29, 30), (9, 27, 26, 5), (13, 28, 27, 9), (14, 10, 30, 31), (17, 25, 24, 16), (47, 44, 34, 36), (51, 50, 35, 32), (46, 39, 33, 45), (34, 33, 39, 36), (49, 43, 39, 46), (48, 47, 36, 40), (23, 48, 40, 12), (22, 15, 43, 49), (36, 39, 43, 40), (40, 43, 15, 12), (31, 22, 49, 55), (28, 53, 48, 23), (53, 52, 47, 48), (55, 49, 46, 54), (54, 46, 45, 51), (33, 34, 44, 45), (52, 50, 44, 47), (37, 35, 50, 52), (38, 54, 51, 32), (42, 55, 54, 38), (41, 37, 52, 53), (13, 41, 53, 28), (14, 31, 55, 42), (45, 44, 50, 51), (67, 64, 57, 58), (73, 72, 3, 0), (66, 59, 56, 65), (57, 56, 59, 58), (69, 61, 59, 66), (68, 67, 58, 60), (71, 68, 60, 62), (70, 63, 61, 69), (58, 59, 61, 60), (60, 61, 63, 62), (79, 70, 69, 78), (76, 75, 68, 71), (75, 74, 67, 68), (78, 69, 66, 77), (77, 66, 65, 73), (56, 57, 64, 65), (74, 72, 64, 67), (5, 3, 72, 74), (6, 77, 73, 0), (10, 78, 77, 6), (9, 5, 74, 75), (13, 9, 75, 76), (14, 79, 78, 10), (65, 64, 72, 73), (89, 82, 81, 86), (93, 32, 35, 92), (88, 87, 80, 83), (81, 82, 83, 80), (91, 88, 83, 85), (90, 84, 82, 89), (71, 62, 84, 90), (70, 91, 85, 63), (82, 84, 85, 83), (84, 62, 63, 85), (79, 97, 91, 70), (76, 71, 90, 95), (95, 90, 89, 94), (97, 96, 88, 91), (96, 93, 87, 88), (80, 87, 86, 81), (94, 89, 86, 92), (37, 94, 92, 35), (38, 32, 93, 96), (42, 38, 96, 97), (41, 95, 94, 37), (13, 76, 95, 41), (14, 42, 97, 79), (87, 93, 92, 86)])
me_house_006.polygons.foreach_set('material_index', [0, 0, 0, 0, 0, 0, 0, 2, 0, 0, 2, 0, 0, 0, 0, 0, 0, 0, 2, 2, 0, 0, 2, 0, 0, 0, 0, 0, 0, 0, 0, 2, 0, 0, 2, 0, 0, 0, 0, 0, 0, 0, 2, 2, 0, 0, 2, 0, 0, 0, 0, 0, 0, 0, 0, 0, 0, 0, 0, 0, 0, 0, 0, 0, 0, 0, 2, 2, 0, 0, 2, 0, 0, 0, 0, 0, 0, 0, 0, 0, 0, 0, 0, 0, 0, 0, 0, 0, 0, 0, 2, 2, 0, 0, 2, 0])
_uv = me_house_006.uv_layers.new(name='UVMap')
_uv.uv.foreach_set('vector', [0.8584, 0.7075, 0.8584, 0.75, 0.875, 0.75, 0.875, 0.7075, 0.875, 0.705, 0.875, 0.625, 0.875, 0.625, 0.875, 0.705, 0.8584, 0.7075, 0.875, 0.7075, 0.875, 0.75, 0.8584, 0.75, 0.875, 0.75, 0.8584, 0.75, 0.8584, 0.75, 0.875, 0.75, 0.7861, 0.7075, 0.8584, 0.7075, 0.8584, 0.75, 0.7861, 0.75, 0.7861, 0.7075, 0.7861, 0.75, 0.8584, 0.75, 0.8584, 0.7075, 0.75, 0.7075, 0.75, 0.75, 0.7861, 0.75, 0.7861, 0.7075, 0.75, 0.7075, 0.7861, 0.7075, 0.7861, 0.75, 0.75, 0.75, 0.8584, 0.75, 0.7861, 0.75, 0.7861, 0.75, 0.8584, 0.75, 0.7861, 0.75, 0.75, 0.75, 0.75, 0.75, 0.7861, 0.75, 0.75, 0.705, 0.7861, 0.705, 0.7861, 0.7075, 0.75, 0.7075, 0.75, 0.705, 0.75, 0.7075, 0.7861, 0.7075, 0.7861, 0.705, 0.7861, 0.705, 0.7861, 0.7075, 0.8584, 0.7075, 0.8584, 0.705, 0.7861, 0.705, 0.8584, 0.705, 0.8584, 0.7075, 0.7861, 0.7075, 0.8584, 0.705, 0.875, 0.705, 0.875, 0.7075, 0.8584, 0.7075, 0.875, 0.75, 0.875, 0.7075, 0.875, 0.7075, 0.875, 0.75, 0.8584, 0.705, 0.8584, 0.7075, 0.875, 0.7075, 0.875, 0.705, 0.8584, 0.625, 0.8584, 0.705, 0.875, 0.705, 0.875, 0.625, 0.8584, 0.625, 0.875, 0.625, 0.875, 0.705, 0.8584, 0.705, 0.7861, 0.625, 0.8584, 0.625, 0.8584, 0.705, 0.7861, 0.705, 0.7861, 0.625, 0.7861, 0.705, 0.8584, 0.705, 0.8584, 0.625, 0.75, 0.625, 0.75, 0.705, 0.7861, 0.705, 0.7861, 0.625, 0.75, 0.625, 0.7861, 0.625, 0.7861, 0.705, 0.75, 0.705, 0.875, 0.7075, 0.875, 0.705, 0.875, 0.705, 0.875, 0.7075, 0.8584, 0.7075, 0.875, 0.7075, 0.875, 0.75, 0.8584, 0.75, 0.875, 0.705, 0.875, 0.705, 0.875, 0.625, 0.875, 0.625, 0.8584, 0.7075, 0.8584, 0.75, 0.875, 0.75, 0.875, 0.7075, 0.875, 0.75, 0.875, 0.75, 0.8584, 0.75, 0.8584, 0.75, 0.7861, 0.7075, 0.7861, 0.75, 0.8584, 0.75, 0.8584, 0.7075, 0.7861, 0.7075, 0.8584, 0.7075, 0.8584, 0.75, 0.7861, 0.75, 0.75, 0.7075, 0.7861, 0.7075, 0.7861, 0.75, 0.75, 0.75, 0.75, 0.7075, 0.75, 0.75, 0.7861, 0.75, 0.7861, 0.7075, 0.8584, 0.75, 0.8584, 0.75, 0.7861, 0.75, 0.7861, 0.75, 0.7861, 0.75, 0.7861, 0.75, 0.75, 0.75, 0.75, 0.75, 0.75, 0.705, 0.75, 0.7075, 0.7861, 0.7075, 0.7861, 0.705, 0.75, 0.705, 0.7861, 0.705, 0.7861, 0.7075, 0.75, 0.7075, 0.7861, 0.705, 0.8584, 0.705, 0.8584, 0.7075, 0.7861, 0.7075, 0.7861, 0.705, 0.7861, 0.7075, 0.8584, 0.7075, 0.8584, 0.705, 0.8584, 0.705, 0.8584, 0.7075, 0.875, 0.7075, 0.875, 0.705, 0.875, 0.75, 0.875, 0.75, 0.875, 0.7075, 0.875, 0.7075, 0.8584, 0.705, 0.875, 0.705, 0.875, 0.7075, 0.8584, 0.7075, 0.8584, 0.625, 0.875, 0.625, 0.875, 0.705, 0.8584, 0.705, 0.8584, 0.625, 0.8584, 0.705, 0.875, 0.705, 0.875, 0.625, 0.7861, 0.625, 0.7861, 0.705, 0.8584, 0.705, 0.8584, 0.625, 0.7861, 0.625, 0.8584, 0.625, 0.8584, 0.705, 0.7861, 0.705, 0.75, 0.625, 0.7861, 0.625, 0.7861, 0.705, 0.75, 0.705, 0.75, 0.625, 0.75, 0.705, 0.7861, 0.705, 0.7861, 0.625, 0.875, 0.7075, 0.875, 0.7075, 0.875, 0.705, 0.875, 0.705, 0.8584, 0.7075, 0.875, 0.7075, 0.875, 0.75, 0.8584, 0.75, 0.875, 0.705, 0.875, 0.705, 0.875, 0.625, 0.875, 0.625, 0.8584, 0.7075, 0.8584, 0.75, 0.875, 0.75, 0.875, 0.7075, 0.875, 0.75, 0.875, 0.75, 0.8584, 0.75, 0.8584, 0.75, 0.7861, 0.7075, 0.7861, 0.75, 0.8584, 0.75, 0.8584, 0.7075, 0.7861, 0.7075, 0.8584, 0.7075, 0.8584, 0.75, 0.7861, 0.75, 0.75, 0.7075, 0.7861, 0.7075, 0.7861, 0.75, 0.75, 0.75, 0.75, 0.7075, 0.75, 0.75, 0.7861, 0.75, 0.7861, 0.7075, 0.8584, 0.75, 0.8584, 0.75, 0.7861, 0.75, 0.7861, 0.75, 0.7861, 0.75, 0.7861, 0.75, 0.75, 0.75, 0.75, 0.75, 0.75, 0.705, 0.75, 0.7075, 0.7861, 0.7075, 0.7861, 0.705, 0.75, 0.705, 0.7861, 0.705, 0.7861, 0.7075, 0.75, 0.7075, 0.7861, 0.705, 0.8584, 0.705, 0.8584, 0.7075, 0.7861, 0.7075, 0.7861, 0.705, 0.7861, 0.7075, 0.8584, 0.7075, 0.8584, 0.705, 0.8584, 0.705, 0.8584, 0.7075, 0.875, 0.7075, 0.875, 0.705, 0.875, 0.75, 0.875, 0.75, 0.875, 0.7075, 0.875, 0.7075, 0.8584, 0.705, 0.875, 0.705, 0.875, 0.7075, 0.8584, 0.7075, 0.8584, 0.625, 0.875, 0.625, 0.875, 0.705, 0.8584, 0.705, 0.8584, 0.625, 0.8584, 0.705, 0.875, 0.705, 0.875, 0.625, 0.7861, 0.625, 0.7861, 0.705, 0.8584, 0.705, 0.8584, 0.625, 0.7861, 0.625, 0.8584, 0.625, 0.8584, 0.705, 0.7861, 0.705, 0.75, 0.625, 0.7861, 0.625, 0.7861, 0.705, 0.75, 0.705, 0.75, 0.625, 0.75, 0.705, 0.7861, 0.705, 0.7861, 0.625, 0.875, 0.7075, 0.875, 0.7075, 0.875, 0.705, 0.875, 0.705, 0.8584, 0.7075, 0.8584, 0.75, 0.875, 0.75, 0.875, 0.7075, 0.875, 0.705, 0.875, 0.625, 0.875, 0.625, 0.875, 0.705, 0.8584, 0.7075, 0.875, 0.7075, 0.875, 0.75, 0.8584, 0.75, 0.875, 0.75, 0.8584, 0.75, 0.8584, 0.75, 0.875, 0.75, 0.7861, 0.7075, 0.8584, 0.7075, 0.8584, 0.75, 0.7861, 0.75, 0.7861, 0.7075, 0.7861, 0.75, 0.8584, 0.75, 0.8584, 0.7075, 0.75, 0.7075, 0.75, 0.75, 0.7861, 0.75, 0.7861, 0.7075, 0.75, 0.7075, 0.7861, 0.7075, 0.7861, 0.75, 0.75, 0.75, 0.8584, 0.75, 0.7861, 0.75, 0.7861, 0.75, 0.8584, 0.75, 0.7861, 0.75, 0.75, 0.75, 0.75, 0.75, 0.7861, 0.75, 0.75, 0.705, 0.7861, 0.705, 0.7861, 0.7075, 0.75, 0.7075, 0.75, 0.705, 0.75, 0.7075, 0.7861, 0.7075, 0.7861, 0.705, 0.7861, 0.705, 0.7861, 0.7075, 0.8584, 0.7075, 0.8584, 0.705, 0.7861, 0.705, 0.8584, 0.705, 0.8584, 0.7075, 0.7861, 0.7075, 0.8584, 0.705, 0.875, 0.705, 0.875, 0.7075, 0.8584, 0.7075, 0.875, 0.75, 0.875, 0.7075, 0.875, 0.7075, 0.875, 0.75, 0.8584, 0.705, 0.8584, 0.7075, 0.875, 0.7075, 0.875, 0.705, 0.8584, 0.625, 0.8584, 0.705, 0.875, 0.705, 0.875, 0.625, 0.8584, 0.625, 0.875, 0.625, 0.875, 0.705, 0.8584, 0.705, 0.7861, 0.625, 0.8584, 0.625, 0.8584, 0.705, 0.7861, 0.705, 0.7861, 0.625, 0.7861, 0.705, 0.8584, 0.705, 0.8584, 0.625, 0.75, 0.625, 0.75, 0.705, 0.7861, 0.705, 0.7861, 0.625, 0.75, 0.625, 0.7861, 0.625, 0.7861, 0.705, 0.75, 0.705, 0.875, 0.7075, 0.875, 0.705, 0.875, 0.705, 0.875, 0.7075])
_ca = me_house_006.color_attributes.new('Attribute', 'BYTE_COLOR', 'CORNER')
_ca.data.foreach_set('color', [1.0, 1.0, 0.9734, 1.0, 1.0, 1.0, 0.9734, 1.0, 1.0, 1.0, 0.9734, 1.0, 1.0, 1.0, 0.9734, 1.0, 1.0, 1.0, 0.9734, 1.0, 1.0, 1.0, 0.9734, 1.0, 1.0, 1.0, 0.9734, 1.0, 1.0, 1.0, 0.9734, 1.0, 1.0, 1.0, 0.9734, 1.0, 1.0, 1.0, 0.9734, 1.0, 1.0, 1.0, 0.9734, 1.0, 1.0, 1.0, 0.9734, 1.0, 1.0, 1.0, 0.9734, 1.0, 1.0, 1.0, 0.9734, 1.0, 1.0, 1.0, 0.9734, 1.0, 1.0, 1.0, 0.9734, 1.0, 1.0, 1.0, 0.9734, 1.0, 1.0, 1.0, 0.9734, 1.0, 1.0, 1.0, 0.9734, 1.0, 1.0, 1.0, 0.9734, 1.0, 1.0, 1.0, 0.9734, 1.0, 1.0, 1.0, 0.9734, 1.0, 1.0, 1.0, 0.9734, 1.0, 1.0, 1.0, 0.9734, 1.0, 1.0, 1.0, 0.9734, 1.0, 1.0, 1.0, 0.9734, 1.0, 1.0, 1.0, 0.9734, 1.0, 1.0, 1.0, 0.9734, 1.0, 1.0, 1.0, 0.9734, 1.0, 1.0, 1.0, 0.9734, 1.0, 1.0, 1.0, 0.9734, 1.0, 1.0, 1.0, 0.9734, 1.0, 1.0, 1.0, 0.9734, 1.0, 1.0, 1.0, 0.9734, 1.0, 1.0, 1.0, 0.9734, 1.0, 1.0, 1.0, 0.9734, 1.0, 1.0, 1.0, 0.9734, 1.0, 1.0, 1.0, 0.9734, 1.0, 1.0, 1.0, 0.9734, 1.0, 1.0, 1.0, 0.9734, 1.0, 1.0, 1.0, 0.9734, 1.0, 1.0, 1.0, 0.9734, 1.0, 1.0, 1.0, 0.9734, 1.0, 1.0, 1.0, 0.9734, 1.0, 1.0, 1.0, 0.9734, 1.0, 1.0, 1.0, 0.9734, 1.0, 1.0, 1.0, 0.9734, 1.0, 1.0, 1.0, 0.9734, 1.0, 1.0, 1.0, 0.9734, 1.0, 1.0, 1.0, 0.9734, 1.0, 1.0, 1.0, 0.9734, 1.0, 1.0, 1.0, 0.9734, 1.0, 1.0, 1.0, 0.9734, 1.0, 1.0, 1.0, 0.9734, 1.0, 1.0, 1.0, 0.9734, 1.0, 1.0, 1.0, 0.9734, 1.0, 1.0, 1.0, 0.9734, 1.0, 1.0, 1.0, 0.9734, 1.0, 1.0, 1.0, 0.9734, 1.0, 1.0, 1.0, 0.9734, 1.0, 1.0, 1.0, 0.9734, 1.0, 1.0, 1.0, 0.9734, 1.0, 1.0, 1.0, 0.9734, 1.0, 1.0, 1.0, 0.9734, 1.0, 1.0, 1.0, 0.9734, 1.0, 1.0, 1.0, 0.9734, 1.0, 1.0, 1.0, 0.9734, 1.0, 1.0, 1.0, 0.9734, 1.0, 1.0, 1.0, 0.9734, 1.0, 1.0, 1.0, 0.9734, 1.0, 1.0, 1.0, 0.9734, 1.0, 1.0, 1.0, 0.9734, 1.0, 1.0, 1.0, 0.9734, 1.0, 1.0, 1.0, 0.9734, 1.0, 1.0, 1.0, 0.9734, 1.0, 1.0, 1.0, 0.9734, 1.0, 1.0, 1.0, 0.9734, 1.0, 1.0, 1.0, 0.9734, 1.0, 1.0, 1.0, 0.9734, 1.0, 1.0, 1.0, 0.9734, 1.0, 1.0, 1.0, 0.9734, 1.0, 1.0, 1.0, 0.9734, 1.0, 1.0, 1.0, 0.9734, 1.0, 1.0, 1.0, 0.9734, 1.0, 1.0, 1.0, 0.9734, 1.0, 1.0, 1.0, 0.9734, 1.0, 1.0, 1.0, 0.9734, 1.0, 1.0, 1.0, 0.9734, 1.0, 1.0, 1.0, 0.9734, 1.0, 1.0, 1.0, 0.9734, 1.0, 1.0, 1.0, 0.9734, 1.0, 1.0, 1.0, 0.9734, 1.0, 1.0, 1.0, 0.9734, 1.0, 1.0, 1.0, 0.9734, 1.0, 1.0, 1.0, 0.9734, 1.0, 1.0, 1.0, 0.9734, 1.0, 1.0, 1.0, 0.9734, 1.0, 1.0, 1.0, 0.9734, 1.0, 1.0, 1.0, 0.9734, 1.0, 1.0, 1.0, 0.9734, 1.0, 1.0, 1.0, 0.9734, 1.0, 1.0, 1.0, 0.9734, 1.0, 1.0, 1.0, 0.9734, 1.0, 1.0, 1.0, 0.9734, 1.0, 1.0, 1.0, 0.9734, 1.0, 1.0, 1.0, 0.9734, 1.0, 1.0, 1.0, 0.9734, 1.0, 1.0, 1.0, 0.9734, 1.0, 1.0, 1.0, 0.9734, 1.0, 1.0, 1.0, 0.9734, 1.0, 1.0, 1.0, 0.9734, 1.0, 1.0, 1.0, 0.9734, 1.0, 1.0, 1.0, 0.9734, 1.0, 1.0, 1.0, 0.9734, 1.0, 1.0, 1.0, 0.9734, 1.0, 1.0, 1.0, 0.9734, 1.0, 1.0, 1.0, 0.9734, 1.0, 1.0, 1.0, 0.9734, 1.0, 1.0, 1.0, 0.9734, 1.0, 1.0, 1.0, 0.9734, 1.0, 1.0, 1.0, 0.9734, 1.0, 1.0, 1.0, 0.9734, 1.0, 1.0, 1.0, 0.9734, 1.0, 1.0, 1.0, 0.9734, 1.0, 1.0, 1.0, 0.9734, 1.0, 1.0, 1.0, 0.9734, 1.0, 1.0, 1.0, 0.9734, 1.0, 1.0, 1.0, 0.9734, 1.0, 1.0, 1.0, 0.9734, 1.0, 1.0, 1.0, 0.9734, 1.0, 1.0, 1.0, 0.9734, 1.0, 1.0, 1.0, 0.9734, 1.0, 1.0, 1.0, 0.9734, 1.0, 1.0, 1.0, 0.9734, 1.0, 1.0, 1.0, 0.9734, 1.0, 1.0, 1.0, 0.9734, 1.0, 1.0, 1.0, 0.9734, 1.0, 1.0, 1.0, 0.9734, 1.0, 1.0, 1.0, 0.9734, 1.0, 1.0, 1.0, 0.9734, 1.0, 1.0, 1.0, 0.9734, 1.0, 1.0, 1.0, 0.9734, 1.0, 1.0, 1.0, 0.9734, 1.0, 1.0, 1.0, 0.9734, 1.0, 1.0, 1.0, 0.9734, 1.0, 1.0, 1.0, 0.9734, 1.0, 1.0, 1.0, 0.9734, 1.0, 1.0, 1.0, 0.9734, 1.0, 1.0, 1.0, 0.9734, 1.0, 1.0, 1.0, 0.9734, 1.0, 1.0, 1.0, 0.9734, 1.0, 1.0, 1.0, 0.9734, 1.0, 1.0, 1.0, 0.9734, 1.0, 1.0, 1.0, 0.9734, 1.0, 1.0, 1.0, 0.9734, 1.0, 1.0, 1.0, 0.9734, 1.0, 1.0, 1.0, 0.9734, 1.0, 1.0, 1.0, 0.9734, 1.0, 1.0, 1.0, 0.9734, 1.0, 1.0, 1.0, 0.9734, 1.0, 1.0, 1.0, 0.9734, 1.0, 1.0, 1.0, 0.9734, 1.0, 1.0, 1.0, 0.9734, 1.0, 1.0, 1.0, 0.9734, 1.0, 1.0, 1.0, 0.9734, 1.0, 1.0, 1.0, 0.9734, 1.0, 1.0, 1.0, 0.9734, 1.0, 1.0, 1.0, 0.9734, 1.0, 1.0, 1.0, 0.9734, 1.0, 1.0, 1.0, 0.9734, 1.0, 1.0, 1.0, 0.9734, 1.0, 1.0, 1.0, 0.9734, 1.0, 1.0, 1.0, 0.9734, 1.0, 1.0, 1.0, 0.9734, 1.0, 1.0, 1.0, 0.9734, 1.0, 1.0, 1.0, 0.9734, 1.0, 1.0, 1.0, 0.9734, 1.0, 1.0, 1.0, 0.9734, 1.0, 1.0, 1.0, 0.9734, 1.0, 1.0, 1.0, 0.9734, 1.0, 1.0, 1.0, 0.9734, 1.0, 1.0, 1.0, 0.9734, 1.0, 1.0, 1.0, 0.9734, 1.0, 1.0, 1.0, 0.9734, 1.0, 1.0, 1.0, 0.9734, 1.0, 1.0, 1.0, 0.9734, 1.0, 1.0, 1.0, 0.9734, 1.0, 1.0, 1.0, 0.9734, 1.0, 1.0, 1.0, 0.9734, 1.0, 1.0, 1.0, 0.9734, 1.0, 1.0, 1.0, 0.9734, 1.0, 1.0, 1.0, 0.9734, 1.0, 1.0, 1.0, 0.9734, 1.0, 1.0, 1.0, 0.9734, 1.0, 1.0, 1.0, 0.9734, 1.0, 1.0, 1.0, 0.9734, 1.0, 1.0, 1.0, 0.9734, 1.0, 1.0, 1.0, 0.9734, 1.0, 1.0, 1.0, 0.9734, 1.0, 1.0, 1.0, 0.9734, 1.0, 1.0, 1.0, 0.9734, 1.0, 1.0, 1.0, 0.9734, 1.0, 1.0, 1.0, 0.9734, 1.0, 1.0, 1.0, 0.9734, 1.0, 1.0, 1.0, 0.9734, 1.0, 1.0, 1.0, 0.9734, 1.0, 1.0, 1.0, 0.9734, 1.0, 1.0, 1.0, 0.9734, 1.0, 1.0, 1.0, 0.9734, 1.0, 1.0, 1.0, 0.9734, 1.0, 1.0, 1.0, 0.9734, 1.0, 1.0, 1.0, 0.9734, 1.0, 1.0, 1.0, 0.9734, 1.0, 1.0, 1.0, 0.9734, 1.0, 1.0, 1.0, 0.9734, 1.0, 1.0, 1.0, 0.9734, 1.0, 1.0, 1.0, 0.9734, 1.0, 1.0, 1.0, 0.9734, 1.0, 1.0, 1.0, 0.9734, 1.0, 1.0, 1.0, 0.9734, 1.0, 1.0, 1.0, 0.9734, 1.0, 1.0, 1.0, 0.9734, 1.0, 1.0, 1.0, 0.9734, 1.0, 1.0, 1.0, 0.9734, 1.0, 1.0, 1.0, 0.9734, 1.0, 1.0, 1.0, 0.9734, 1.0, 1.0, 1.0, 0.9734, 1.0, 1.0, 1.0, 0.9734, 1.0, 1.0, 1.0, 0.9734, 1.0, 1.0, 1.0, 0.9734, 1.0, 1.0, 1.0, 0.9734, 1.0, 1.0, 1.0, 0.9734, 1.0, 1.0, 1.0, 0.9734, 1.0, 1.0, 1.0, 0.9734, 1.0, 1.0, 1.0, 0.9734, 1.0, 1.0, 1.0, 0.9734, 1.0, 1.0, 1.0, 0.9734, 1.0, 1.0, 1.0, 0.9734, 1.0, 1.0, 1.0, 0.9734, 1.0, 1.0, 1.0, 0.9734, 1.0, 1.0, 1.0, 0.9734, 1.0, 1.0, 1.0, 0.9734, 1.0, 1.0, 1.0, 0.9734, 1.0, 1.0, 1.0, 0.9734, 1.0, 1.0, 1.0, 0.9734, 1.0, 1.0, 1.0, 0.9734, 1.0, 1.0, 1.0, 0.9734, 1.0, 1.0, 1.0, 0.9734, 1.0, 1.0, 1.0, 0.9734, 1.0, 1.0, 1.0, 0.9734, 1.0, 1.0, 1.0, 0.9734, 1.0, 1.0, 1.0, 0.9734, 1.0, 1.0, 1.0, 0.9734, 1.0, 1.0, 1.0, 0.9734, 1.0, 1.0, 1.0, 0.9734, 1.0, 1.0, 1.0, 0.9734, 1.0, 1.0, 1.0, 0.9734, 1.0, 1.0, 1.0, 0.9734, 1.0, 1.0, 1.0, 0.9734, 1.0, 1.0, 1.0, 0.9734, 1.0, 1.0, 1.0, 0.9734, 1.0, 1.0, 1.0, 0.9734, 1.0, 1.0, 1.0, 0.9734, 1.0, 1.0, 1.0, 0.9734, 1.0, 1.0, 1.0, 0.9734, 1.0, 1.0, 1.0, 0.9734, 1.0, 1.0, 1.0, 0.9734, 1.0, 1.0, 1.0, 0.9734, 1.0, 1.0, 1.0, 0.9734, 1.0, 1.0, 1.0, 0.9734, 1.0, 1.0, 1.0, 0.9734, 1.0, 1.0, 1.0, 0.9734, 1.0, 1.0, 1.0, 0.9734, 1.0, 1.0, 1.0, 0.9734, 1.0, 1.0, 1.0, 0.9734, 1.0, 1.0, 1.0, 0.9734, 1.0, 1.0, 1.0, 0.9734, 1.0, 1.0, 1.0, 0.9734, 1.0, 1.0, 1.0, 0.9734, 1.0, 1.0, 1.0, 0.9734, 1.0, 1.0, 1.0, 0.9734, 1.0, 1.0, 1.0, 0.9734, 1.0, 1.0, 1.0, 0.9734, 1.0, 1.0, 1.0, 0.9734, 1.0, 1.0, 1.0, 0.9734, 1.0, 1.0, 1.0, 0.9734, 1.0, 1.0, 1.0, 0.9734, 1.0, 1.0, 1.0, 0.9734, 1.0, 1.0, 1.0, 0.9734, 1.0, 1.0, 1.0, 0.9734, 1.0, 1.0, 1.0, 0.9734, 1.0, 1.0, 1.0, 0.9734, 1.0, 1.0, 1.0, 0.9734, 1.0, 1.0, 1.0, 0.9734, 1.0, 1.0, 1.0, 0.9734, 1.0, 1.0, 1.0, 0.9734, 1.0, 1.0, 1.0, 0.9734, 1.0, 1.0, 1.0, 0.9734, 1.0, 1.0, 1.0, 0.9734, 1.0, 1.0, 1.0, 0.9734, 1.0, 1.0, 1.0, 0.9734, 1.0, 1.0, 1.0, 0.9734, 1.0, 1.0, 1.0, 0.9734, 1.0, 1.0, 1.0, 0.9734, 1.0, 1.0, 1.0, 0.9734, 1.0, 1.0, 1.0, 0.9734, 1.0, 1.0, 1.0, 0.9734, 1.0, 1.0, 1.0, 0.9734, 1.0, 1.0, 1.0, 0.9734, 1.0, 1.0, 1.0, 0.9734, 1.0, 1.0, 1.0, 0.9734, 1.0, 1.0, 1.0, 0.9734, 1.0, 1.0, 1.0, 0.9734, 1.0, 1.0, 1.0, 0.9734, 1.0, 1.0, 1.0, 0.9734, 1.0, 1.0, 1.0, 0.9734, 1.0, 1.0, 1.0, 0.9734, 1.0, 1.0, 1.0, 0.9734, 1.0, 1.0, 1.0, 0.9734, 1.0, 1.0, 1.0, 0.9734, 1.0, 1.0, 1.0, 0.9734, 1.0, 1.0, 1.0, 0.9734, 1.0, 1.0, 1.0, 0.9734, 1.0, 1.0, 1.0, 0.9734, 1.0, 1.0, 1.0, 0.9734, 1.0, 1.0, 1.0, 0.9734, 1.0, 1.0, 1.0, 0.9734, 1.0, 1.0, 1.0, 0.9734, 1.0, 1.0, 1.0, 0.9734, 1.0, 1.0, 1.0, 0.9734, 1.0, 1.0, 1.0, 0.9734, 1.0, 1.0, 1.0, 0.9734, 1.0, 1.0, 1.0, 0.9734, 1.0, 1.0, 1.0, 0.9734, 1.0, 1.0, 1.0, 0.9734, 1.0, 1.0, 1.0, 0.9734, 1.0, 1.0, 1.0, 0.9734, 1.0, 1.0, 1.0, 0.9734, 1.0, 1.0, 1.0, 0.9734, 1.0, 1.0, 1.0, 0.9734, 1.0, 1.0, 1.0, 0.9734, 1.0, 1.0, 1.0, 0.9734, 1.0, 1.0, 1.0, 0.9734, 1.0, 1.0, 1.0, 0.9734, 1.0, 1.0, 1.0, 0.9734, 1.0, 1.0, 1.0, 0.9734, 1.0, 1.0, 1.0, 0.9734, 1.0, 1.0, 1.0, 0.9734, 1.0, 1.0, 1.0, 0.9734, 1.0, 1.0, 1.0, 0.9734, 1.0, 1.0, 1.0, 0.9734, 1.0, 1.0, 1.0, 0.9734, 1.0, 1.0, 1.0, 0.9734, 1.0, 1.0, 1.0, 0.9734, 1.0, 1.0, 1.0, 0.9734, 1.0, 1.0, 1.0, 0.9734, 1.0, 1.0, 1.0, 0.9734, 1.0, 1.0, 1.0, 0.9734, 1.0, 1.0, 1.0, 0.9734, 1.0, 1.0, 1.0, 0.9734, 1.0, 1.0, 1.0, 0.9734, 1.0, 1.0, 1.0, 0.9734, 1.0, 1.0, 1.0, 0.9734, 1.0, 1.0, 1.0, 0.9734, 1.0, 1.0, 1.0, 0.9734, 1.0, 1.0, 1.0, 0.9734, 1.0, 1.0, 1.0, 0.9734, 1.0, 1.0, 1.0, 0.9734, 1.0, 1.0, 1.0, 0.9734, 1.0, 1.0, 1.0, 0.9734, 1.0, 1.0, 1.0, 0.9734, 1.0, 1.0, 1.0, 0.9734, 1.0, 1.0, 1.0, 0.9734, 1.0, 1.0, 1.0, 0.9734, 1.0, 1.0, 1.0, 0.9734, 1.0, 1.0, 1.0, 0.9734, 1.0, 1.0, 1.0, 0.9734, 1.0, 1.0, 1.0, 0.9734, 1.0, 1.0, 1.0, 0.9734, 1.0, 1.0, 1.0, 0.9734, 1.0, 1.0, 1.0, 0.9734, 1.0, 1.0, 1.0, 0.9734, 1.0, 1.0, 1.0, 0.9734, 1.0, 1.0, 1.0, 0.9734, 1.0])
me_house_006.materials.append(mat_concrete)
me_house_006.materials.append(mat_wood)
me_house_006.materials.append(mat_asphalt)
me_house_006.use_mirror_vertex_groups = False
me_house_006.update()

# ---- objects
ob_house = bpy.data.objects.new('House', me_house)
ob_lawn = bpy.data.objects.new('Lawn', me_house_001)
ob_street = bpy.data.objects.new('Street', me_house_002)
ob_intersection = bpy.data.objects.new('Intersection', me_house_004)
ob_turn = bpy.data.objects.new('Turn', me_house_005)
ob_tjunction = bpy.data.objects.new('TJunction', me_house_006)

# ---- transforms, parenting, visibility, modifiers, constraints
ob_house.location = (0.0, 0.0, 0.0)
ob_house.lock_rotations_4d = False
ob_house.empty_display_type = 'ARROWS'
ob_house.lineart.crease_threshold = 0.0
_m = ob_house.modifiers.new('Mirror', 'MIRROR')
_m.use_axis = (False, True, False)
_m.use_clip = True
ob_lawn.location = (0.0, 0.0, 0.0)
ob_lawn.lock_rotations_4d = False
ob_lawn.empty_display_type = 'ARROWS'
ob_lawn.lineart.crease_threshold = 0.0
_m = ob_lawn.modifiers.new('Mirror', 'MIRROR')
_m.use_axis = (True, True, False)
_m.use_clip = True
ob_street.location = (0.0, 0.0, 0.0)
ob_street.lock_rotations_4d = False
ob_street.empty_display_type = 'ARROWS'
ob_street.lineart.crease_threshold = 0.0
_m = ob_street.modifiers.new('Mirror', 'MIRROR')
_m.use_axis = (True, True, False)
_m.use_clip = True
ob_intersection.location = (0.0, 0.0, 0.0)
ob_intersection.lock_rotations_4d = False
ob_intersection.empty_display_type = 'ARROWS'
ob_intersection.lineart.crease_threshold = 0.0
_m = ob_intersection.modifiers.new('Mirror', 'MIRROR')
_m.use_axis = (True, True, False)
_m.use_clip = True
ob_turn.location = (0.0, 0.0, 0.0)
ob_turn.lock_rotations_4d = False
ob_turn.empty_display_type = 'ARROWS'
ob_turn.lineart.crease_threshold = 0.0
ob_tjunction.location = (0.0, 0.0, 0.0)
ob_tjunction.lock_rotations_4d = False
ob_tjunction.empty_display_type = 'ARROWS'
ob_tjunction.lineart.crease_threshold = 0.0

# ---- collection membership
col_collection.objects.link(ob_house)
col_collection.objects.link(ob_lawn)
col_collection.objects.link(ob_street)
col_collection.objects.link(ob_intersection)
col_collection.objects.link(ob_turn)
col_collection.objects.link(ob_tjunction)

# ---- scene / render settings (as saved in the file)
scene.frame_start = 1; scene.frame_end = 250; scene.frame_set(25)
scene.render.engine = 'BLENDER_EEVEE_NEXT'
bpy.context.view_layer.update()

# ---- added for rendering (the .blend has no active camera and no usable light): camera, sun
cam_auto = bpy.data.cameras.new('AutoCamera')
cam_auto.lens = 50.0
cam_auto.sensor_width = 36.0
cam_auto.clip_end = 1000.0
ob_auto_camera = bpy.data.objects.new('AutoCamera', cam_auto)
scene.collection.objects.link(ob_auto_camera)
ob_auto_camera.location = (1.68647, -2.02377, 1.92418)
ob_auto_camera.rotation_euler = (1.09748, -7.21219e-08, 0.694738)
scene.camera = ob_auto_camera
light_auto_sun = bpy.data.lights.new('AutoSun', 'SUN')
light_auto_sun.energy = 3.0
light_auto_sun.angle = 0.0523599
ob_auto_sun = bpy.data.objects.new('AutoSun', light_auto_sun)
scene.collection.objects.link(ob_auto_sun)
ob_auto_sun.rotation_euler = (0.872665, 0.174533, 0.523599)
bpy.context.view_layer.update()
